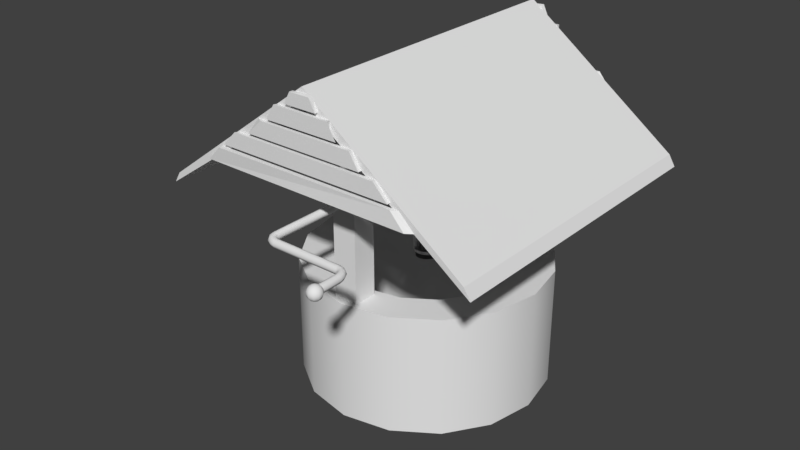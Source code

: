 # Source: Kaivo.blend  (saved by Blender 2.78.0; exported with 4.5.12 LTS)
import bpy
from mathutils import Matrix  # noqa: F401  (used for matrix-valued properties, if any)

bpy.ops.wm.read_factory_settings(use_empty=True)
scene = bpy.context.scene
scene.name = 'Scene'

# ---- collections
col_collection_1 = bpy.data.collections.new('Collection 1'); scene.collection.children.link(col_collection_1)

# ---- node groups
ng_auto_smooth = bpy.data.node_groups.new('Auto Smooth', 'GeometryNodeTree')
_s = ng_auto_smooth.interface.new_socket(name='Geometry', in_out='OUTPUT', socket_type='NodeSocketGeometry')
_s = ng_auto_smooth.interface.new_socket(name='Geometry', in_out='INPUT', socket_type='NodeSocketGeometry')
_s = ng_auto_smooth.interface.new_socket(name='Angle', in_out='INPUT', socket_type='NodeSocketFloat')
_s.subtype = 'ANGLE'
_s.min_value = 0.0
_s.max_value = 3.142
ng_auto_smooth.is_modifier = True
_N = ng_auto_smooth.nodes; _L = ng_auto_smooth.links
n0 = _N.new('NodeGroupOutput'); n0.name = 'Group Output'; n0.location = (480, -100)
n1 = _N.new('NodeGroupInput'); n1.name = 'Group Input'; n1.location = (-420, -300)
n2 = _N.new('NodeGroupInput'); n2.name = 'Group Input.001'; n2.location = (-60, -100)
n3 = _N.new('GeometryNodeSetShadeSmooth'); n3.name = 'Set Shade Smooth'; n3.location = (120, -100)
n3.domain = 'EDGE'
n4 = _N.new('GeometryNodeSetShadeSmooth'); n4.name = 'Set Shade Smooth.001'; n4.location = (300, -100)
n5 = _N.new('GeometryNodeInputMeshEdgeAngle'); n5.name = 'Edge Angle'; n5.location = (-420, -220)
n6 = _N.new('GeometryNodeInputEdgeSmooth'); n6.name = 'Is Edge Smooth'; n6.location = (-60, -160)
n7 = _N.new('GeometryNodeInputShadeSmooth'); n7.name = 'Is Face Smooth'; n7.location = (-240, -340)
n8 = _N.new('FunctionNodeBooleanMath'); n8.name = 'Boolean Math'; n8.location = (-60, -220)
n9 = _N.new('FunctionNodeCompare'); n9.name = 'Compare'; n9.location = (-240, -180)
n9.operation = 'LESS_EQUAL'
_L.new(n5.outputs[0], n9.inputs[0])
_L.new(n4.outputs[0], n0.inputs[0])
_L.new(n1.outputs[1], n9.inputs[1])
_L.new(n9.outputs[0], n8.inputs[0])
_L.new(n7.outputs[0], n8.inputs[1])
_L.new(n2.outputs[0], n3.inputs[0])
_L.new(n6.outputs[0], n3.inputs[1])
_L.new(n3.outputs[0], n4.inputs[0])
_L.new(n8.outputs[0], n3.inputs[2])
n0.is_active_output = True

# ---- world
world_world = bpy.data.worlds.new('World'); scene.world = world_world
world_world.color = (0.05088, 0.05088, 0.05088)
world_world.use_sun_shadow = False
world_world.sun_shadow_jitter_overblur = 0.0
world_world.cycles.sampling_method = 'MANUAL'

# ---- meshes
me_circle_002 = bpy.data.meshes.new('Circle.002')
me_circle_002.from_pydata([(-6.715e-05, 58.09, 207.5), (-32.9, 41.08, 232.1), (-46.53, -4.546e-05, 242.3), (-32.9, -41.08, 232.1), (5.658e-05, -58.09, 207.5), (32.9, -41.08, 183.0), (46.53, 4.441e-05, 172.8), (32.9, 41.08, 183.0), (160.1, 58.09, 282.9), (156.4, 41.08, 323.8), (154.9, -0.0008199, 340.8), (156.4, -41.08, 323.8), (160.1, -58.09, 282.9), (163.8, -41.08, 242.0), (165.4, -0.0007205, 225.0), (163.8, 41.08, 242.0), (395.6, 58.09, 151.0), (425.6, 41.08, 179.1), (438.0, 0.0009561, 190.8), (425.6, -41.08, 179.1), (395.6, -58.09, 151.0), (365.6, -41.08, 122.9), (353.2, 0.0009337, 111.3), (365.6, 41.08, 122.9), (515.1, 58.1, -103.3), (554.1, 41.08, -90.45), (570.3, 0.00515, -85.14), (554.1, -41.07, -90.45), (515.1, -58.09, -103.3), (476.1, -41.07, -116.1), (459.9, 0.005045, -121.4), (476.1, 41.08, -116.1), (596.6, 39.61, -396.9), (632.9, 16.96, -408.9), (643.4, -26.11, -412.3), (621.9, -64.37, -405.2), (580.9, -75.4, -391.8), (544.6, -52.75, -379.9), (534.1, -9.682, -376.5), (555.6, 28.58, -383.5), (535.2, -9.815, -613.9), (571.6, -32.47, -625.8), (582.1, -75.54, -629.3), (560.5, -113.8, -622.2), (519.6, -124.8, -608.8), (483.2, -102.2, -596.9), (472.8, -59.11, -593.4), (494.3, -20.85, -600.5), (426.5, -60.94, -763.7), (462.9, -83.6, -775.7), (473.4, -126.7, -779.1), (451.9, -164.9, -772.0), (410.9, -176.0, -758.6), (374.6, -153.3, -746.7), (364.1, -110.2, -743.3), (385.6, -71.98, -750.3), (160.8, -122.6, -991.8), (165.5, -152.4, -1024.0), (158.2, -196.1, -1028.0), (143.2, -228.0, -1001.0), (129.2, -229.5, -959.2), (124.6, -199.7, -926.5), (131.9, -156.0, -922.6), (146.9, -124.1, -949.6), (-294.9, -192.3, -1047.0), (-311.3, -221.3, -1076.0), (-325.4, -263.4, -1074.0), (-328.9, -294.0, -1042.0), (-319.9, -295.1, -998.6), (-303.5, -266.1, -969.1), (-289.4, -224.0, -971.0), (-285.8, -193.4, -1003.0), (-603.9, -130.4, -815.4), (-641.2, -153.4, -822.5), (-657.6, -192.1, -808.0), (-643.3, -223.9, -780.4), (-606.7, -230.1, -755.8), (-569.4, -207.1, -748.7), (-553.0, -168.3, -763.2), (-567.3, -136.6, -790.8), (-732.4, -36.62, -465.6), (-769.7, -59.62, -472.7), (-786.1, -98.36, -458.2), (-771.8, -130.1, -430.6), (-735.3, -136.3, -406.0), (-697.9, -113.3, -398.9), (-681.6, -74.61, -413.4), (-695.8, -42.83, -441.0), (-817.8, -36.62, -227.3), (-854.6, -59.62, -217.9), (-863.3, -98.36, -197.8), (-838.6, -130.1, -178.9), (-795.1, -136.3, -172.2), (-758.2, -113.3, -181.6), (-749.6, -74.61, -201.7), (-774.3, -42.83, -220.6), (-735.3, -36.62, 15.2), (-758.9, -59.62, 45.06), (-753.6, -98.36, 66.23), (-722.5, -130.1, 66.31), (-683.9, -136.3, 45.25), (-660.3, -113.3, 15.39), (-665.6, -74.61, -5.783), (-696.7, -42.83, -5.862), (-551.6, -36.62, 220.3), (-561.4, -59.62, 257.0), (-548.2, -98.36, 274.4), (-519.6, -130.1, 262.1), (-492.4, -136.4, 227.5), (-482.6, -113.4, 190.7), (-495.8, -74.61, 173.4), (-524.4, -42.83, 185.6), (-176.3, -73.46, 347.4), (-186.2, -96.46, 384.1), (-172.9, -135.2, 401.5), (-144.3, -167.0, 389.2), (-117.2, -173.2, 354.6), (-107.3, -150.2, 317.8), (-120.6, -111.4, 300.5), (-149.2, -79.67, 312.7), (158.6, -182.7, 313.1), (158.0, -203.1, 352.3), (166.8, -242.8, 366.7), (180.0, -278.6, 347.8), (189.7, -289.5, 306.7), (190.3, -269.1, 267.5), (181.5, -229.4, 253.1), (168.4, -193.6, 272.0), (395.6, -231.4, 151.0), (425.6, -248.4, 179.1), (438.0, -289.5, 190.8), (425.6, -330.5, 179.1), (395.6, -347.6, 151.0), (365.6, -330.5, 122.9), (353.2, -289.5, 111.3), (365.6, -248.4, 122.9), (515.1, -285.2, -103.3), (554.1, -302.2, -90.45), (570.3, -343.3, -85.14), (554.1, -384.4, -90.45), (515.1, -401.4, -103.3), (476.1, -384.4, -116.1), (459.9, -343.3, -121.4), (476.1, -302.2, -116.1), (596.6, -340.2, -396.9), (632.9, -362.9, -408.9), (643.4, -405.9, -412.3), (621.9, -444.2, -405.2), (580.9, -455.2, -391.8), (544.6, -432.6, -379.9), (534.1, -389.5, -376.5), (555.6, -351.3, -383.5), (535.2, -339.6, -613.9), (571.6, -362.3, -625.8), (582.1, -405.4, -629.3), (560.5, -443.6, -622.2), (519.6, -454.7, -608.8), (483.2, -432.0, -596.9), (472.8, -388.9, -593.4), (494.3, -350.7, -600.5), (426.5, -411.0, -763.7), (462.9, -433.7, -775.7), (473.4, -476.7, -779.1), (451.9, -515.0, -772.0), (410.9, -526.0, -758.6), (374.6, -503.4, -746.7), (364.1, -460.3, -743.3), (385.6, -422.1, -750.3), (160.8, -422.7, -991.8), (165.5, -452.5, -1024.0), (158.2, -496.2, -1028.0), (143.2, -528.2, -1001.0), (129.2, -529.6, -959.2), (124.6, -499.8, -926.5), (131.9, -456.1, -922.6), (146.9, -424.2, -949.6), (-294.9, -537.0, -1047.0), (-311.3, -566.0, -1076.0), (-325.4, -608.1, -1074.0), (-328.9, -638.7, -1042.0), (-319.9, -639.9, -998.6), (-303.5, -610.9, -969.1), (-289.4, -568.8, -971.0), (-285.8, -538.2, -1003.0), (-603.9, -528.5, -815.4), (-641.2, -551.5, -822.5), (-657.6, -590.3, -808.0), (-643.3, -622.0, -780.4), (-606.7, -628.2, -755.8), (-569.4, -605.2, -748.7), (-553.0, -566.5, -763.2), (-567.3, -534.7, -790.8), (-732.4, -629.1, -465.6), (-769.7, -652.1, -472.7), (-786.1, -690.8, -458.2), (-771.8, -722.6, -430.6), (-735.3, -728.8, -406.0), (-697.9, -705.8, -398.9), (-681.6, -667.0, -413.4), (-695.8, -635.3, -441.0), (-817.8, -673.1, -227.3), (-854.6, -696.1, -217.9), (-863.3, -734.9, -197.8), (-838.6, -766.7, -178.9), (-795.1, -772.9, -172.2), (-758.2, -749.9, -181.6), (-749.6, -711.1, -201.7), (-774.3, -679.4, -220.6), (-735.3, -729.4, 15.2), (-758.9, -752.4, 45.06), (-753.6, -791.2, 66.23), (-722.5, -822.9, 66.31), (-683.9, -829.1, 45.25), (-660.3, -806.1, 15.39), (-665.6, -767.4, -5.783), (-696.7, -735.6, -5.862), (-551.6, -696.7, 220.3), (-561.4, -719.7, 257.0), (-548.2, -758.4, 274.4), (-519.6, -790.2, 262.1), (-492.4, -796.4, 227.5), (-482.6, -773.4, 190.7), (-495.8, -734.6, 173.4), (-524.4, -702.9, 185.6), (-176.3, -741.8, 347.4), (-186.2, -764.8, 384.1), (-172.9, -803.6, 401.5), (-144.3, -835.3, 389.2), (-117.2, -841.6, 354.6), (-107.3, -818.6, 317.8), (-120.6, -779.8, 300.5), (-149.2, -748.0, 312.7), (158.6, -731.9, 302.2), (158.0, -752.2, 341.4), (166.8, -791.9, 355.8), (180.0, -850.6, 336.9), (189.7, -861.5, 295.8), (190.3, -841.1, 256.6), (181.5, -778.6, 242.2), (168.4, -742.8, 261.1), (395.6, -804.8, 151.0), (425.6, -821.8, 179.1), (438.0, -862.9, 190.8), (425.6, -904.0, 179.1), (395.6, -921.0, 151.0), (365.6, -904.0, 122.9), (353.2, -862.9, 111.3), (365.6, -821.8, 122.9), (515.1, -804.8, -103.3), (554.1, -821.8, -90.45), (570.3, -862.9, -85.14), (554.1, -903.9, -90.45), (515.1, -921.0, -103.3), (476.1, -903.9, -116.1), (459.9, -862.9, -121.4), (476.1, -821.8, -116.1), (596.6, -823.3, -396.9), (632.9, -845.9, -408.9), (643.4, -889.0, -412.3), (621.9, -927.2, -405.2), (580.9, -938.3, -391.8), (544.6, -915.6, -379.9), (534.1, -872.6, -376.5), (555.6, -834.3, -383.5), (535.2, -872.7, -613.9), (571.6, -895.3, -625.8), (582.1, -938.4, -629.3), (560.5, -976.7, -622.2), (519.6, -987.7, -608.8), (483.2, -965.1, -596.9), (472.8, -922.0, -593.4), (494.3, -883.7, -600.5), (426.5, -923.8, -763.7), (462.9, -946.5, -775.7), (473.4, -989.5, -779.1), (451.9, -1028.0, -772.0), (410.9, -1039.0, -758.6), (374.6, -1016.0, -746.7), (364.1, -973.1, -743.3), (385.6, -934.9, -750.3), (160.8, -985.5, -991.8), (165.5, -1015.0, -1024.0), (158.2, -1059.0, -1028.0), (143.2, -1091.0, -1001.0), (129.2, -1092.0, -959.2), (124.6, -1063.0, -926.5), (131.9, -1019.0, -922.6), (146.9, -987.0, -949.6), (-294.9, -1055.0, -1047.0), (-311.3, -1084.0, -1076.0), (-325.4, -1126.0, -1074.0), (-328.9, -1157.0, -1042.0), (-319.9, -1158.0, -998.6), (-303.5, -1129.0, -969.1), (-289.4, -1087.0, -971.0), (-285.8, -1056.0, -1003.0), (-603.9, -993.2, -815.4), (-641.2, -1016.0, -822.5), (-657.6, -1055.0, -808.0), (-643.3, -1087.0, -780.4), (-606.7, -1093.0, -755.8), (-569.4, -1070.0, -748.7), (-553.0, -1031.0, -763.2), (-567.3, -999.4, -790.8), (-732.4, -899.5, -465.6), (-769.7, -922.5, -472.7), (-786.1, -961.2, -458.2), (-771.8, -993.0, -430.6), (-735.3, -999.2, -406.0), (-697.9, -976.2, -398.9), (-681.6, -937.5, -413.4), (-695.8, -905.7, -441.0), (-817.8, -899.5, -227.3), (-854.6, -922.5, -217.9), (-863.3, -961.2, -197.8), (-838.6, -993.0, -178.9), (-795.1, -999.2, -172.2), (-758.2, -976.2, -181.6), (-749.6, -937.5, -201.7), (-774.3, -905.7, -220.6), (-735.3, -899.5, 15.2), (-758.9, -922.5, 45.06), (-753.6, -961.2, 66.23), (-722.5, -993.0, 66.31), (-683.9, -999.2, 45.25), (-660.3, -976.2, 15.39), (-665.6, -937.5, -5.783), (-696.7, -905.7, -5.862), (-551.6, -899.5, 220.3), (-561.4, -922.5, 257.0), (-548.2, -961.2, 274.4), (-519.6, -993.0, 262.1), (-492.4, -999.2, 227.5), (-482.6, -976.2, 190.7), (-495.8, -937.5, 173.4), (-524.4, -905.7, 185.6), (-176.3, -936.3, 347.4), (-186.2, -959.3, 384.1), (-172.9, -998.1, 401.5), (-144.3, -1030.0, 389.2), (-117.2, -1036.0, 354.6), (-107.3, -1013.0, 317.8), (-120.6, -974.3, 300.5), (-149.2, -942.5, 312.7), (158.6, -1046.0, 313.1), (158.0, -1066.0, 352.3), (166.8, -1106.0, 366.7), (180.0, -1141.0, 347.8), (189.7, -1152.0, 306.7), (190.3, -1132.0, 267.5), (181.5, -1092.0, 253.1), (168.4, -1057.0, 272.0), (395.6, -1094.0, 151.0), (425.6, -1111.0, 179.1), (438.0, -1152.0, 190.8), (425.6, -1193.0, 179.1), (395.6, -1210.0, 151.0), (365.6, -1193.0, 122.9), (353.2, -1152.0, 111.3), (365.6, -1111.0, 122.9), (515.1, -1148.0, -103.3), (554.1, -1165.0, -90.45), (570.3, -1206.0, -85.14), (554.1, -1247.0, -90.45), (515.1, -1264.0, -103.3), (476.1, -1247.0, -116.1), (459.9, -1206.0, -121.4), (476.1, -1165.0, -116.1), (596.6, -1203.0, -396.9), (632.9, -1226.0, -408.9), (643.4, -1269.0, -412.3), (621.9, -1307.0, -405.2), (580.9, -1318.0, -391.8), (544.6, -1295.0, -379.9), (534.1, -1252.0, -376.5), (555.6, -1214.0, -383.5), (535.2, -1203.0, -613.9), (571.6, -1225.0, -625.8), (582.1, -1268.0, -629.3), (560.5, -1306.0, -622.2), (519.6, -1318.0, -608.8), (483.2, -1295.0, -596.9), (472.8, -1252.0, -593.4), (494.3, -1214.0, -600.5), (426.5, -1274.0, -763.7), (462.9, -1297.0, -775.7), (473.4, -1340.0, -779.1), (451.9, -1378.0, -772.0), (410.9, -1389.0, -758.6), (374.6, -1366.0, -746.7), (364.1, -1323.0, -743.3), (385.6, -1285.0, -750.3), (160.8, -1286.0, -991.8), (165.5, -1315.0, -1024.0), (158.2, -1359.0, -1028.0), (143.2, -1391.0, -1001.0), (129.2, -1393.0, -959.2), (124.6, -1363.0, -926.5), (131.9, -1319.0, -922.6), (146.9, -1287.0, -949.6), (-294.9, -1400.0, -1047.0), (-311.3, -1429.0, -1076.0), (-325.4, -1471.0, -1074.0), (-328.9, -1502.0, -1042.0), (-319.9, -1503.0, -998.6), (-303.5, -1474.0, -969.1), (-289.4, -1432.0, -971.0), (-285.8, -1401.0, -1003.0), (-603.9, -1391.0, -815.4), (-641.2, -1414.0, -822.5), (-657.6, -1453.0, -808.0), (-643.3, -1485.0, -780.4), (-606.7, -1491.0, -755.8), (-569.4, -1468.0, -748.7), (-553.0, -1429.0, -763.2), (-567.3, -1398.0, -790.8), (-732.4, -1492.0, -465.6), (-769.7, -1515.0, -472.7), (-786.1, -1554.0, -458.2), (-771.8, -1585.0, -430.6), (-735.3, -1592.0, -406.0), (-697.9, -1569.0, -398.9), (-681.6, -1530.0, -413.4), (-695.8, -1498.0, -441.0), (-817.8, -1536.0, -227.3), (-854.6, -1559.0, -217.9), (-863.3, -1598.0, -197.8), (-838.6, -1630.0, -178.9), (-795.1, -1636.0, -172.2), (-758.2, -1613.0, -181.6), (-749.6, -1574.0, -201.7), (-774.3, -1542.0, -220.6), (-735.3, -1592.0, 15.2), (-758.9, -1615.0, 45.06), (-753.6, -1654.0, 66.23), (-722.5, -1686.0, 66.31), (-683.9, -1692.0, 45.25), (-660.3, -1669.0, 15.39), (-665.6, -1630.0, -5.783), (-696.7, -1599.0, -5.862), (-551.6, -1560.0, 220.3), (-561.4, -1583.0, 257.0), (-548.2, -1621.0, 274.4), (-519.6, -1653.0, 262.1), (-492.4, -1659.0, 227.5), (-482.6, -1636.0, 190.7), (-495.8, -1598.0, 173.4), (-524.4, -1566.0, 185.6), (-176.3, -1605.0, 347.4), (-186.2, -1628.0, 384.1), (-172.9, -1666.0, 401.5), (-144.3, -1698.0, 389.2), (-117.2, -1704.0, 354.6), (-107.3, -1681.0, 317.8), (-120.6, -1643.0, 300.5), (-149.2, -1611.0, 312.7), (157.1, -1556.0, 321.5), (159.6, -1580.0, 359.1), (178.8, -1618.0, 370.9), (203.5, -1649.0, 350.0), (219.3, -1653.0, 308.7), (216.8, -1630.0, 271.2), (197.6, -1591.0, 259.4), (172.9, -1561.0, 280.2), (352.6, -1549.0, 224.1), (369.5, -1573.0, 257.1), (379.8, -1616.0, 262.2), (377.4, -1652.0, 236.5), (363.8, -1661.0, 195.0), (346.9, -1636.0, 162.0), (336.6, -1593.0, 156.8), (339.0, -1557.0, 182.6), (476.8, -1592.0, 101.3), (498.6, -1621.0, 127.8), (501.8, -1665.0, 130.7), (484.6, -1699.0, 108.2), (457.1, -1703.0, 73.58), (435.4, -1675.0, 47.03), (432.1, -1631.0, 44.14), (449.3, -1597.0, 66.61), (561.2, -1621.0, -34.65), (584.6, -1654.0, -16.78), (579.3, -1698.0, -13.48), (548.2, -1727.0, -26.69), (509.7, -1724.0, -48.66), (486.2, -1691.0, -66.52), (491.6, -1647.0, -69.82), (522.6, -1618.0, -56.62), (694.8, -1641.0, -2267.0), (718.8, -1667.0, -2265.0), (717.2, -1703.0, -2263.0), (691.0, -1727.0, -2262.0), (655.5, -1725.0, -2263.0), (631.5, -1699.0, -2265.0), (633.1, -1663.0, -2267.0), (659.3, -1639.0, -2268.0), (544.0, -1678.0, -352.8), (538.6, -1722.0, -349.5), (562.1, -1755.0, -331.7), (600.6, -1758.0, -309.7), (631.6, -1729.0, -296.5), (637.0, -1685.0, -299.8), (575.0, -1649.0, -339.6), (613.6, -1652.0, -317.6), (694.3, -1660.0, -2298.0), (718.4, -1677.0, -2286.0), (704.9, -1715.0, -2269.0), (689.7, -1728.0, -2264.0), (669.0, -1728.0, -2265.0), (631.4, -1707.0, -2275.0), (632.7, -1675.0, -2290.0), (658.8, -1659.0, -2299.0), (684.1, -1707.0, -2331.0), (696.1, -1719.0, -2325.0), (695.4, -1735.0, -2318.0), (682.5, -1746.0, -2313.0), (664.8, -1746.0, -2314.0), (652.8, -1734.0, -2320.0), (653.4, -1718.0, -2327.0), (666.4, -1707.0, -2332.0), (684.2, -1706.0, -2336.0), (696.1, -1719.0, -2335.0), (695.3, -1736.0, -2335.0), (682.3, -1748.0, -2335.0), (664.6, -1748.0, -2335.0), (652.7, -1735.0, -2336.0), (653.5, -1717.0, -2336.0), (666.5, -1705.0, -2336.0), (684.3, -1692.0, -2340.0), (696.1, -1704.0, -2344.0), (695.1, -1721.0, -2351.0), (682.0, -1731.0, -2356.0), (664.3, -1730.0, -2356.0), (652.5, -1718.0, -2351.0), (653.4, -1702.0, -2344.0), (666.6, -1691.0, -2339.0), (680.3, -1664.0, -2345.0), (687.6, -1667.0, -2353.0), (686.8, -1671.0, -2363.0), (678.4, -1674.0, -2370.0), (667.4, -1673.0, -2370.0), (660.1, -1670.0, -2362.0), (660.9, -1666.0, -2351.0), (669.3, -1663.0, -2345.0), (683.0, -1652.0, -2315.0), (694.6, -1643.0, -2326.0), (693.3, -1631.0, -2338.0), (679.9, -1623.0, -2346.0), (662.3, -1623.0, -2345.0), (650.7, -1632.0, -2335.0), (652.0, -1644.0, -2322.0), (665.4, -1652.0, -2314.0), (683.0, -1656.0, -2306.0), (694.5, -1642.0, -2306.0), (693.1, -1625.0, -2305.0), (679.6, -1613.0, -2303.0), (662.0, -1615.0, -2302.0), (650.5, -1628.0, -2303.0), (651.9, -1646.0, -2304.0), (665.4, -1657.0, -2306.0), (677.6, -1673.0, -2285.0), (682.4, -1670.0, -2280.0), (681.4, -1668.0, -2272.0), (675.3, -1667.0, -2267.0), (667.5, -1668.0, -2268.0), (662.8, -1671.0, -2274.0), (663.7, -1673.0, -2281.0), (669.9, -1674.0, -2286.0)], [], [(1, 9, 8, 0), (0, 8, 15, 7), (6, 14, 13, 5), (4, 12, 11, 3), (2, 10, 9, 1), (7, 15, 14, 6), (5, 13, 12, 4), (3, 11, 10, 2), (12, 20, 19, 11), (10, 18, 17, 9), (15, 23, 22, 14), (13, 21, 20, 12), (11, 19, 18, 10), (9, 17, 16, 8), (8, 16, 23, 15), (14, 22, 21, 13), (16, 24, 31, 23), (22, 30, 29, 21), (20, 28, 27, 19), (18, 26, 25, 17), (23, 31, 30, 22), (21, 29, 28, 20), (19, 27, 26, 18), (17, 25, 24, 16), (29, 37, 36, 28), (27, 35, 34, 26), (25, 33, 32, 24), (24, 32, 39, 31), (30, 38, 37, 29), (28, 36, 35, 27), (26, 34, 33, 25), (31, 39, 38, 30), (39, 47, 46, 38), (37, 45, 44, 36), (35, 43, 42, 34), (33, 41, 40, 32), (32, 40, 47, 39), (38, 46, 45, 37), (36, 44, 43, 35), (34, 42, 41, 33), (46, 54, 53, 45), (44, 52, 51, 43), (42, 50, 49, 41), (47, 55, 54, 46), (45, 53, 52, 44), (43, 51, 50, 42), (41, 49, 48, 40), (40, 48, 55, 47), (49, 57, 56, 48), (48, 56, 63, 55), (54, 62, 61, 53), (52, 60, 59, 51), (50, 58, 57, 49), (55, 63, 62, 54), (53, 61, 60, 52), (51, 59, 58, 50), (62, 63, 71, 70), (60, 61, 69, 68), (58, 59, 67, 66), (56, 57, 65, 64), (63, 56, 64, 71), (61, 62, 70, 69), (59, 60, 68, 67), (57, 58, 66, 65), (65, 66, 74, 73), (70, 71, 79, 78), (68, 69, 77, 76), (66, 67, 75, 74), (64, 65, 73, 72), (71, 64, 72, 79), (69, 70, 78, 77), (67, 68, 76, 75), (79, 72, 80, 87), (77, 78, 86, 85), (75, 76, 84, 83), (73, 74, 82, 81), (78, 79, 87, 86), (76, 77, 85, 84), (74, 75, 83, 82), (72, 73, 81, 80), (82, 83, 91, 90), (80, 81, 89, 88), (87, 80, 88, 95), (85, 86, 94, 93), (83, 84, 92, 91), (81, 82, 90, 89), (86, 87, 95, 94), (84, 85, 93, 92), (94, 95, 103, 102), (92, 93, 101, 100), (90, 91, 99, 98), (88, 89, 97, 96), (95, 88, 96, 103), (93, 94, 102, 101), (91, 92, 100, 99), (89, 90, 98, 97), (99, 100, 108, 107), (97, 98, 106, 105), (102, 103, 111, 110), (100, 101, 109, 108), (98, 99, 107, 106), (96, 97, 105, 104), (103, 96, 104, 111), (101, 102, 110, 109), (111, 104, 112, 119), (109, 110, 118, 117), (107, 108, 116, 115), (105, 106, 114, 113), (110, 111, 119, 118), (108, 109, 117, 116), (106, 107, 115, 114), (104, 105, 113, 112), (116, 117, 125, 124), (114, 115, 123, 122), (112, 113, 121, 120), (119, 112, 120, 127), (117, 118, 126, 125), (115, 116, 124, 123), (113, 114, 122, 121), (118, 119, 127, 126), (124, 132, 131, 123), (122, 130, 129, 121), (127, 135, 134, 126), (125, 133, 132, 124), (123, 131, 130, 122), (121, 129, 128, 120), (120, 128, 135, 127), (126, 134, 133, 125), (128, 136, 143, 135), (134, 142, 141, 133), (132, 140, 139, 131), (130, 138, 137, 129), (135, 143, 142, 134), (133, 141, 140, 132), (131, 139, 138, 130), (129, 137, 136, 128), (141, 149, 148, 140), (139, 147, 146, 138), (137, 145, 144, 136), (136, 144, 151, 143), (142, 150, 149, 141), (140, 148, 147, 139), (138, 146, 145, 137), (143, 151, 150, 142), (151, 159, 158, 150), (149, 157, 156, 148), (147, 155, 154, 146), (145, 153, 152, 144), (144, 152, 159, 151), (150, 158, 157, 149), (148, 156, 155, 147), (146, 154, 153, 145), (158, 166, 165, 157), (156, 164, 163, 155), (154, 162, 161, 153), (159, 167, 166, 158), (157, 165, 164, 156), (155, 163, 162, 154), (153, 161, 160, 152), (152, 160, 167, 159), (161, 169, 168, 160), (160, 168, 175, 167), (166, 174, 173, 165), (164, 172, 171, 163), (162, 170, 169, 161), (167, 175, 174, 166), (165, 173, 172, 164), (163, 171, 170, 162), (174, 175, 183, 182), (172, 173, 181, 180), (170, 171, 179, 178), (168, 169, 177, 176), (175, 168, 176, 183), (173, 174, 182, 181), (171, 172, 180, 179), (169, 170, 178, 177), (177, 178, 186, 185), (182, 183, 191, 190), (180, 181, 189, 188), (178, 179, 187, 186), (176, 177, 185, 184), (183, 176, 184, 191), (181, 182, 190, 189), (179, 180, 188, 187), (191, 184, 192, 199), (189, 190, 198, 197), (187, 188, 196, 195), (185, 186, 194, 193), (190, 191, 199, 198), (188, 189, 197, 196), (186, 187, 195, 194), (184, 185, 193, 192), (194, 195, 203, 202), (192, 193, 201, 200), (199, 192, 200, 207), (197, 198, 206, 205), (195, 196, 204, 203), (193, 194, 202, 201), (198, 199, 207, 206), (196, 197, 205, 204), (206, 207, 215, 214), (204, 205, 213, 212), (202, 203, 211, 210), (200, 201, 209, 208), (207, 200, 208, 215), (205, 206, 214, 213), (203, 204, 212, 211), (201, 202, 210, 209), (211, 212, 220, 219), (209, 210, 218, 217), (214, 215, 223, 222), (212, 213, 221, 220), (210, 211, 219, 218), (208, 209, 217, 216), (215, 208, 216, 223), (213, 214, 222, 221), (223, 216, 224, 231), (221, 222, 230, 229), (219, 220, 228, 227), (217, 218, 226, 225), (222, 223, 231, 230), (220, 221, 229, 228), (218, 219, 227, 226), (216, 217, 225, 224), (228, 229, 237, 236), (226, 227, 235, 234), (224, 225, 233, 232), (231, 224, 232, 239), (229, 230, 238, 237), (227, 228, 236, 235), (225, 226, 234, 233), (230, 231, 239, 238), (236, 244, 243, 235), (234, 242, 241, 233), (239, 247, 246, 238), (237, 245, 244, 236), (235, 243, 242, 234), (233, 241, 240, 232), (232, 240, 247, 239), (238, 246, 245, 237), (240, 248, 255, 247), (246, 254, 253, 245), (244, 252, 251, 243), (242, 250, 249, 241), (247, 255, 254, 246), (245, 253, 252, 244), (243, 251, 250, 242), (241, 249, 248, 240), (253, 261, 260, 252), (251, 259, 258, 250), (249, 257, 256, 248), (248, 256, 263, 255), (254, 262, 261, 253), (252, 260, 259, 251), (250, 258, 257, 249), (255, 263, 262, 254), (263, 271, 270, 262), (261, 269, 268, 260), (259, 267, 266, 258), (257, 265, 264, 256), (256, 264, 271, 263), (262, 270, 269, 261), (260, 268, 267, 259), (258, 266, 265, 257), (270, 278, 277, 269), (268, 276, 275, 267), (266, 274, 273, 265), (271, 279, 278, 270), (269, 277, 276, 268), (267, 275, 274, 266), (265, 273, 272, 264), (264, 272, 279, 271), (273, 281, 280, 272), (272, 280, 287, 279), (278, 286, 285, 277), (276, 284, 283, 275), (274, 282, 281, 273), (279, 287, 286, 278), (277, 285, 284, 276), (275, 283, 282, 274), (286, 287, 295, 294), (284, 285, 293, 292), (282, 283, 291, 290), (280, 281, 289, 288), (287, 280, 288, 295), (285, 286, 294, 293), (283, 284, 292, 291), (281, 282, 290, 289), (289, 290, 298, 297), (294, 295, 303, 302), (292, 293, 301, 300), (290, 291, 299, 298), (288, 289, 297, 296), (295, 288, 296, 303), (293, 294, 302, 301), (291, 292, 300, 299), (303, 296, 304, 311), (301, 302, 310, 309), (299, 300, 308, 307), (297, 298, 306, 305), (302, 303, 311, 310), (300, 301, 309, 308), (298, 299, 307, 306), (296, 297, 305, 304), (306, 307, 315, 314), (304, 305, 313, 312), (311, 304, 312, 319), (309, 310, 318, 317), (307, 308, 316, 315), (305, 306, 314, 313), (310, 311, 319, 318), (308, 309, 317, 316), (318, 319, 327, 326), (316, 317, 325, 324), (314, 315, 323, 322), (312, 313, 321, 320), (319, 312, 320, 327), (317, 318, 326, 325), (315, 316, 324, 323), (313, 314, 322, 321), (323, 324, 332, 331), (321, 322, 330, 329), (326, 327, 335, 334), (324, 325, 333, 332), (322, 323, 331, 330), (320, 321, 329, 328), (327, 320, 328, 335), (325, 326, 334, 333), (335, 328, 336, 343), (333, 334, 342, 341), (331, 332, 340, 339), (329, 330, 338, 337), (334, 335, 343, 342), (332, 333, 341, 340), (330, 331, 339, 338), (328, 329, 337, 336), (340, 341, 349, 348), (338, 339, 347, 346), (336, 337, 345, 344), (343, 336, 344, 351), (341, 342, 350, 349), (339, 340, 348, 347), (337, 338, 346, 345), (342, 343, 351, 350), (348, 356, 355, 347), (346, 354, 353, 345), (351, 359, 358, 350), (349, 357, 356, 348), (347, 355, 354, 346), (345, 353, 352, 344), (344, 352, 359, 351), (350, 358, 357, 349), (352, 360, 367, 359), (358, 366, 365, 357), (356, 364, 363, 355), (354, 362, 361, 353), (359, 367, 366, 358), (357, 365, 364, 356), (355, 363, 362, 354), (353, 361, 360, 352), (365, 373, 372, 364), (363, 371, 370, 362), (361, 369, 368, 360), (360, 368, 375, 367), (366, 374, 373, 365), (364, 372, 371, 363), (362, 370, 369, 361), (367, 375, 374, 366), (375, 383, 382, 374), (373, 381, 380, 372), (371, 379, 378, 370), (369, 377, 376, 368), (368, 376, 383, 375), (374, 382, 381, 373), (372, 380, 379, 371), (370, 378, 377, 369), (382, 390, 389, 381), (380, 388, 387, 379), (378, 386, 385, 377), (383, 391, 390, 382), (381, 389, 388, 380), (379, 387, 386, 378), (377, 385, 384, 376), (376, 384, 391, 383), (385, 393, 392, 384), (384, 392, 399, 391), (390, 398, 397, 389), (388, 396, 395, 387), (386, 394, 393, 385), (391, 399, 398, 390), (389, 397, 396, 388), (387, 395, 394, 386), (398, 399, 407, 406), (396, 397, 405, 404), (394, 395, 403, 402), (392, 393, 401, 400), (399, 392, 400, 407), (397, 398, 406, 405), (395, 396, 404, 403), (393, 394, 402, 401), (401, 402, 410, 409), (406, 407, 415, 414), (404, 405, 413, 412), (402, 403, 411, 410), (400, 401, 409, 408), (407, 400, 408, 415), (405, 406, 414, 413), (403, 404, 412, 411), (415, 408, 416, 423), (413, 414, 422, 421), (411, 412, 420, 419), (409, 410, 418, 417), (414, 415, 423, 422), (412, 413, 421, 420), (410, 411, 419, 418), (408, 409, 417, 416), (418, 419, 427, 426), (416, 417, 425, 424), (423, 416, 424, 431), (421, 422, 430, 429), (419, 420, 428, 427), (417, 418, 426, 425), (422, 423, 431, 430), (420, 421, 429, 428), (430, 431, 439, 438), (428, 429, 437, 436), (426, 427, 435, 434), (424, 425, 433, 432), (431, 424, 432, 439), (429, 430, 438, 437), (427, 428, 436, 435), (425, 426, 434, 433), (435, 436, 444, 443), (433, 434, 442, 441), (438, 439, 447, 446), (436, 437, 445, 444), (434, 435, 443, 442), (432, 433, 441, 440), (439, 432, 440, 447), (437, 438, 446, 445), (447, 440, 448, 455), (445, 446, 454, 453), (443, 444, 452, 451), (441, 442, 450, 449), (446, 447, 455, 454), (444, 445, 453, 452), (442, 443, 451, 450), (440, 441, 449, 448), (452, 453, 461, 460), (450, 451, 459, 458), (448, 449, 457, 456), (455, 448, 456, 463), (453, 454, 462, 461), (451, 452, 460, 459), (449, 450, 458, 457), (454, 455, 463, 462), (459, 460, 468, 467), (457, 458, 466, 465), (462, 463, 471, 470), (460, 461, 469, 468), (458, 459, 467, 466), (456, 457, 465, 464), (463, 456, 464, 471), (461, 462, 470, 469), (468, 469, 477, 476), (466, 467, 475, 474), (464, 465, 473, 472), (471, 464, 472, 479), (469, 470, 478, 477), (467, 468, 476, 475), (465, 466, 474, 473), (470, 471, 479, 478), (478, 479, 487, 486), (476, 477, 485, 484), (474, 475, 483, 482), (472, 473, 481, 480), (479, 472, 480, 487), (477, 478, 486, 485), (475, 476, 484, 483), (473, 474, 482, 481), (497, 496, 494, 493), (499, 498, 492, 491), (501, 500, 490, 489), (496, 502, 495, 494), (498, 497, 493, 492), (500, 499, 491, 490), (503, 501, 489, 488), (502, 503, 488, 495), (487, 480, 503, 502), (480, 481, 501, 503), (482, 483, 499, 500), (484, 485, 497, 498), (486, 487, 502, 496), (481, 482, 500, 501), (483, 484, 498, 499), (485, 486, 496, 497), (488, 489, 505, 504), (495, 488, 504, 511), (493, 494, 510, 509), (491, 492, 508, 507), (489, 490, 506, 505), (494, 495, 511, 510), (492, 493, 509, 508), (490, 491, 507, 506), (505, 506, 514, 513), (510, 511, 519, 518), (508, 509, 517, 516), (506, 507, 515, 514), (504, 505, 513, 512), (511, 504, 512, 519), (509, 510, 518, 517), (507, 508, 516, 515), (519, 512, 520, 527), (517, 518, 526, 525), (515, 516, 524, 523), (513, 514, 522, 521), (518, 519, 527, 526), (516, 517, 525, 524), (514, 515, 523, 522), (512, 513, 521, 520), (522, 523, 531, 530), (520, 521, 529, 528), (527, 520, 528, 535), (525, 526, 534, 533), (523, 524, 532, 531), (521, 522, 530, 529), (526, 527, 535, 534), (524, 525, 533, 532), (534, 535, 543, 542), (532, 533, 541, 540), (530, 531, 539, 538), (528, 529, 537, 536), (535, 528, 536, 543), (533, 534, 542, 541), (531, 532, 540, 539), (529, 530, 538, 537), (539, 540, 548, 547), (537, 538, 546, 545), (542, 543, 551, 550), (540, 541, 549, 548), (538, 539, 547, 546), (536, 537, 545, 544), (543, 536, 544, 551), (541, 542, 550, 549), (551, 544, 552, 559), (549, 550, 558, 557), (547, 548, 556, 555), (545, 546, 554, 553), (550, 551, 559, 558), (548, 549, 557, 556), (546, 547, 555, 554), (544, 545, 553, 552), (556, 557, 565, 564), (554, 555, 563, 562), (552, 553, 561, 560), (559, 552, 560, 567), (557, 558, 566, 565), (555, 556, 564, 563), (553, 554, 562, 561), (558, 559, 567, 566)])
me_circle_002.polygons.foreach_set('use_smooth', [True] * 560)
me_circle_002.use_remesh_preserve_volume = False
me_circle_002.use_remesh_preserve_attributes = False
me_circle_002.use_mirror_vertex_groups = False
me_circle_002.update()
me_sphere = bpy.data.meshes.new('Sphere')
me_sphere.from_pydata([(0.0, 30.9, 95.11), (0.0, 100.0, -4.371e-06), (18.16, 25.0, 95.11), (34.55, 47.55, 80.9), (47.55, 65.45, 58.78), (55.9, 76.94, 30.9), (58.78, 80.9, -4.371e-06), (55.9, 76.94, -30.9), (47.55, 65.45, -58.78), (34.55, 47.55, -80.9), (18.16, 25.0, -95.11), (29.39, 9.549, 95.11), (55.9, 18.16, 80.9), (76.94, 25.0, 58.78), (90.45, 29.39, 30.9), (95.11, 30.9, -4.371e-06), (90.45, 29.39, -30.9), (76.94, 25.0, -58.78), (55.9, 18.16, -80.9), (29.39, 9.549, -95.11), (29.39, -9.549, 95.11), (55.9, -18.16, 80.9), (76.94, -25.0, 58.78), (90.45, -29.39, 30.9), (95.11, -30.9, -4.371e-06), (90.45, -29.39, -30.9), (76.94, -25.0, -58.78), (55.9, -18.16, -80.9), (29.39, -9.549, -95.11), (18.16, -25.0, 95.11), (34.55, -47.55, 80.9), (47.55, -65.45, 58.78), (55.9, -76.94, 30.9), (58.78, -80.9, -4.371e-06), (55.9, -76.94, -30.9), (47.55, -65.45, -58.78), (34.55, -47.55, -80.9), (18.16, -25.0, -95.11), (1.033e-06, -30.9, 95.11), (7.899e-08, -58.78, 80.9), (7.899e-08, -80.9, 58.78), (7.708e-06, -95.11, 30.9), (7.899e-08, -100.0, -4.371e-06), (7.708e-06, -95.11, -30.9), (7.899e-08, -80.9, -58.78), (3.894e-06, -58.78, -80.9), (1.033e-06, -30.9, -95.11), (0.0, -3.258e-05, -100.0), (-18.16, -25.0, 95.11), (-34.55, -47.55, 80.9), (-47.55, -65.45, 58.78), (-55.9, -76.94, 30.9), (-58.78, -80.9, -4.371e-06), (-55.9, -76.94, -30.9), (-47.55, -65.45, -58.78), (-34.55, -47.55, -80.9), (-18.16, -25.0, -95.11), (-3.099e-05, -4.265e-05, 100.0), (-29.39, -9.549, 95.11), (-55.9, -18.16, 80.9), (-76.94, -25.0, 58.78), (-90.45, -29.39, 30.9), (-95.11, -30.9, -4.371e-06), (-90.45, -29.39, -30.9), (-76.94, -25.0, -58.78), (-55.9, -18.16, -80.9), (-29.39, -9.549, -95.11), (-29.39, 9.549, 95.11), (-55.9, 18.16, 80.9), (-76.94, 25.0, 58.78), (-90.45, 29.39, 30.9), (-95.11, 30.9, -4.371e-06), (-90.45, 29.39, -30.9), (-76.94, 25.0, -58.78), (-55.9, 18.16, -80.9), (-29.39, 9.549, -95.11), (-18.16, 25.0, 95.11), (-34.55, 47.55, 80.9), (-47.55, 65.45, 58.78), (-55.9, 76.94, 30.9), (-58.78, 80.9, -4.371e-06), (-55.9, 76.94, -30.9), (-47.55, 65.45, -58.78), (-34.55, 47.55, -80.9), (-18.16, 25.0, -95.11), (-3.736e-06, 58.78, 80.9), (-7.55e-06, 80.9, 58.78), (-1.518e-05, 95.11, 30.9), (-1.518e-05, 95.11, -30.9), (-7.55e-06, 80.9, -58.78), (-3.736e-06, 58.78, -80.9), (-2.782e-06, 30.9, -95.11)], [], [(47, 91, 10), (89, 88, 7, 8), (87, 86, 4, 5), (0, 57, 2), (90, 89, 8, 9), (1, 87, 5, 6), (85, 0, 2, 3), (91, 90, 9, 10), (88, 1, 6, 7), (86, 85, 3, 4), (8, 7, 16, 17), (5, 4, 13, 14), (2, 57, 11), (9, 8, 17, 18), (6, 5, 14, 15), (3, 2, 11, 12), (10, 9, 18, 19), (7, 6, 15, 16), (4, 3, 12, 13), (47, 10, 19), (13, 12, 21, 22), (47, 19, 28), (17, 16, 25, 26), (14, 13, 22, 23), (11, 57, 20), (18, 17, 26, 27), (15, 14, 23, 24), (12, 11, 20, 21), (19, 18, 27, 28), (16, 15, 24, 25), (28, 27, 36, 37), (25, 24, 33, 34), (22, 21, 30, 31), (47, 28, 37), (26, 25, 34, 35), (23, 22, 31, 32), (20, 57, 29), (27, 26, 35, 36), (24, 23, 32, 33), (21, 20, 29, 30), (33, 32, 41, 42), (30, 29, 38, 39), (37, 36, 45, 46), (34, 33, 42, 43), (31, 30, 39, 40), (47, 37, 46), (35, 34, 43, 44), (32, 31, 40, 41), (29, 57, 38), (36, 35, 44, 45), (38, 57, 48), (45, 44, 54, 55), (42, 41, 51, 52), (39, 38, 48, 49), (46, 45, 55, 56), (43, 42, 52, 53), (40, 39, 49, 50), (47, 46, 56), (44, 43, 53, 54), (41, 40, 50, 51), (51, 50, 60, 61), (48, 57, 58), (55, 54, 64, 65), (52, 51, 61, 62), (49, 48, 58, 59), (56, 55, 65, 66), (53, 52, 62, 63), (50, 49, 59, 60), (47, 56, 66), (54, 53, 63, 64), (47, 66, 75), (64, 63, 72, 73), (61, 60, 69, 70), (58, 57, 67), (65, 64, 73, 74), (62, 61, 70, 71), (59, 58, 67, 68), (66, 65, 74, 75), (63, 62, 71, 72), (60, 59, 68, 69), (72, 71, 80, 81), (69, 68, 77, 78), (47, 75, 84), (73, 72, 81, 82), (70, 69, 78, 79), (67, 57, 76), (74, 73, 82, 83), (71, 70, 79, 80), (68, 67, 76, 77), (75, 74, 83, 84), (77, 76, 0, 85), (84, 83, 90, 91), (81, 80, 1, 88), (78, 77, 85, 86), (47, 84, 91), (82, 81, 88, 89), (79, 78, 86, 87), (76, 57, 0), (83, 82, 89, 90), (80, 79, 87, 1)])
me_sphere.polygons.foreach_set('use_smooth', [True] * 100)
me_sphere.use_remesh_preserve_volume = False
me_sphere.use_remesh_preserve_attributes = False
me_sphere.use_mirror_vertex_groups = False
me_sphere.update()
me_circle_014 = bpy.data.meshes.new('Circle.014')
me_circle_014.from_pydata([(-12.21, 40.44, 908.7), (-38.49, 29.55, 908.7), (-49.38, 3.27, 908.7), (-38.49, -23.01, 908.7), (-12.21, -33.9, 908.7), (14.07, -23.01, 908.7), (24.96, 3.27, 908.7), (14.07, 29.55, 908.7), (0.0, 100.0, 0.0), (70.71, 70.71, -1844.0), (-70.71, 70.71, 0.0), (100.0, 1.595e-05, -1844.0), (-100.0, 7.55e-06, 0.0), (70.71, -70.71, -1844.0), (-70.71, -70.71, 0.0), (3.258e-05, -100.0, -1844.0), (3.258e-05, -100.0, 0.0), (-70.71, -70.71, -1844.0), (70.71, -70.71, 0.0), (-100.0, -7.306e-05, -1844.0), (100.0, 9.656e-05, 0.0), (-70.71, 70.71, -1844.0), (70.71, 70.71, 0.0), (-2.939e-19, 100.0, -1844.0), (-12.21, 40.44, 127.1), (-38.49, 29.55, 127.1), (-49.38, 3.27, 127.1), (-38.49, -23.01, 127.1), (-12.21, -33.9, 127.1), (14.07, -23.01, 127.1), (24.96, 3.27, 127.1), (14.07, 29.55, 127.1), (-12.21, 45.44, 926.9), (-38.49, 35.57, 931.5), (-49.38, 11.75, 942.6), (-38.49, -12.07, 953.7), (-12.21, -21.94, 958.3), (14.07, -12.07, 953.7), (24.96, 11.75, 942.6), (14.07, 35.57, 931.5), (-12.21, 56.23, 939.6), (-38.49, 49.23, 947.9), (-49.38, 32.33, 968.1), (-38.49, 15.44, 988.2), (-12.21, 8.441, 996.5), (14.07, 15.44, 988.2), (24.96, 32.33, 968.1), (14.07, 49.23, 947.9), (-12.21, 73.44, 947.9), (-38.49, 70.62, 958.4), (-49.38, 63.82, 983.8), (-38.49, 57.02, 1009.0), (-12.21, 54.2, 1020.0), (14.07, 57.02, 1009.0), (24.96, 63.82, 983.8), (14.07, 70.62, 958.4), (-12.21, 84.8, 952.8), (-38.49, 85.75, 963.7), (-49.38, 88.04, 989.9), (-38.49, 90.33, 1016.0), (-12.21, 91.28, 1027.0), (14.07, 90.33, 1016.0), (24.96, 88.04, 989.9), (14.07, 85.75, 963.7), (-12.21, 712.4, 952.8), (-38.49, 713.4, 963.7), (-49.38, 715.7, 989.9), (-38.49, 718.0, 1016.0), (-12.21, 718.9, 1027.0), (14.07, 718.0, 1016.0), (24.96, 715.7, 989.9), (14.07, 713.4, 963.7), (-12.21, 764.4, 962.4), (-38.5, 760.7, 972.7), (-49.38, 751.7, 997.4), (-38.5, 742.7, 1022.0), (-12.21, 739.0, 1032.0), (14.07, 742.7, 1022.0), (24.96, 751.7, 997.4), (14.07, 760.7, 972.7), (-12.21, 803.5, 992.1), (-38.5, 795.8, 999.8), (-49.39, 777.2, 1018.0), (-38.5, 758.6, 1037.0), (-12.21, 750.9, 1045.0), (14.07, 758.6, 1037.0), (24.96, 777.2, 1018.0), (14.07, 795.8, 999.8), (-12.22, 825.7, 1034.0), (-38.5, 815.4, 1038.0), (-49.39, 790.7, 1047.0), (-38.5, 766.0, 1056.0), (-12.22, 755.8, 1060.0), (14.07, 766.0, 1056.0), (24.95, 790.7, 1047.0), (14.07, 815.4, 1038.0), (-12.22, 838.4, 1086.0), (-38.51, 827.5, 1086.0), (-49.39, 801.2, 1086.0), (-38.51, 775.0, 1086.0), (-12.22, 764.1, 1086.0), (14.06, 775.0, 1086.0), (24.95, 801.2, 1086.0), (14.06, 827.5, 1086.0), (-12.22, 838.4, 1288.0), (-38.51, 827.5, 1288.0), (-49.39, 801.2, 1288.0), (-38.51, 775.0, 1288.0), (-12.22, 764.1, 1288.0), (14.06, 775.0, 1288.0), (24.95, 801.2, 1288.0), (14.06, 827.5, 1288.0)], [], [(16, 14, 17, 15), (14, 12, 19, 17), (8, 22, 9, 23), (12, 10, 21, 19), (22, 20, 11, 9), (10, 8, 23, 21), (20, 18, 13, 11), (18, 16, 15, 13), (18, 20, 30, 29), (16, 18, 29, 28), (14, 16, 28, 27), (12, 14, 27, 26), (10, 12, 26, 25), (22, 8, 24, 31), (8, 10, 25, 24), (20, 22, 31, 30), (28, 29, 5, 4), (26, 27, 3, 2), (24, 25, 1, 0), (31, 24, 0, 7), (29, 30, 6, 5), (27, 28, 4, 3), (25, 26, 2, 1), (30, 31, 7, 6), (3, 4, 36, 35), (1, 2, 34, 33), (6, 7, 39, 38), (4, 5, 37, 36), (2, 3, 35, 34), (0, 1, 33, 32), (7, 0, 32, 39), (5, 6, 38, 37), (34, 35, 43, 42), (32, 33, 41, 40), (39, 32, 40, 47), (37, 38, 46, 45), (35, 36, 44, 43), (33, 34, 42, 41), (38, 39, 47, 46), (36, 37, 45, 44), (46, 47, 55, 54), (44, 45, 53, 52), (42, 43, 51, 50), (40, 41, 49, 48), (47, 40, 48, 55), (45, 46, 54, 53), (43, 44, 52, 51), (41, 42, 50, 49), (51, 52, 60, 59), (49, 50, 58, 57), (54, 55, 63, 62), (52, 53, 61, 60), (50, 51, 59, 58), (48, 49, 57, 56), (55, 48, 56, 63), (53, 54, 62, 61), (63, 56, 64, 71), (61, 62, 70, 69), (59, 60, 68, 67), (57, 58, 66, 65), (62, 63, 71, 70), (60, 61, 69, 68), (58, 59, 67, 66), (56, 57, 65, 64), (68, 69, 77, 76), (66, 67, 75, 74), (64, 65, 73, 72), (71, 64, 72, 79), (69, 70, 78, 77), (67, 68, 76, 75), (65, 66, 74, 73), (70, 71, 79, 78), (78, 79, 87, 86), (76, 77, 85, 84), (74, 75, 83, 82), (72, 73, 81, 80), (79, 72, 80, 87), (77, 78, 86, 85), (75, 76, 84, 83), (73, 74, 82, 81), (85, 86, 94, 93), (83, 84, 92, 91), (81, 82, 90, 89), (86, 87, 95, 94), (84, 85, 93, 92), (82, 83, 91, 90), (80, 81, 89, 88), (87, 80, 88, 95), (88, 89, 97, 96), (95, 88, 96, 103), (93, 94, 102, 101), (91, 92, 100, 99), (89, 90, 98, 97), (94, 95, 103, 102), (92, 93, 101, 100), (90, 91, 99, 98), (102, 103, 111, 110), (100, 101, 109, 108), (98, 99, 107, 106), (96, 97, 105, 104), (103, 96, 104, 111), (101, 102, 110, 109), (99, 100, 108, 107), (97, 98, 106, 105), (107, 110, 111, 106), (104, 105, 106, 111), (108, 109, 110, 107)])
me_circle_014.polygons.foreach_set('use_smooth', [True] * 107)
me_circle_014.use_remesh_preserve_volume = False
me_circle_014.use_remesh_preserve_attributes = False
me_circle_014.use_mirror_vertex_groups = False
me_circle_014.update()
me_plane_006 = bpy.data.meshes.new('Plane.006')
me_plane_006.from_pydata([(-70.09, -4.643, -1.13), (70.43, -4.643, -1.13), (-60.89, 4.643, -1.13), (60.96, 4.643, -1.13), (-70.09, -4.643, 1.13), (66.3, -4.643, 1.701), (-60.89, 4.643, 1.867), (57.15, 4.643, 1.13), (-55.76, 7.117, -1.13), (55.76, 7.117, -1.13), (-46.72, 16.4, -1.13), (46.72, 16.4, -1.13), (-57.45, 7.117, 1.13), (55.76, 7.117, 1.13), (-48.39, 16.4, 1.13), (46.72, 16.4, 1.13), (-37.81, 18.55, -1.13), (37.81, 18.55, -1.13), (-31.85, 27.83, -1.13), (31.85, 27.83, -1.13), (-37.81, 18.55, 1.13), (37.81, 18.55, 1.13), (-28.24, 27.83, 1.13), (31.85, 27.83, 1.13), (-18.08, 29.9, -1.13), (18.08, 29.9, -1.13), (-17.06, 39.19, -1.13), (18.08, 39.19, -1.13), (-23.59, 29.9, 1.13), (23.59, 29.9, 1.13), (-18.08, 39.19, 1.13), (18.08, 39.19, 1.13), (-10.43, 41.4, -1.13), (10.43, 41.4, -1.13), (-6.423, 48.68, -1.13), (6.423, 49.57, -1.13), (-10.43, 41.4, 1.13), (10.43, 41.4, 1.13), (-6.423, 48.68, 1.13), (6.423, 48.68, 1.13), (-71.87, -3.147, -203.2), (71.61, -4.643, -203.2), (-61.2, 4.643, -203.2), (61.04, 4.643, -203.2), (-73.83, -4.643, -201.0), (69.99, -4.643, -200.4), (-63.24, 4.643, -200.2), (59.42, 4.643, -201.0), (-55.76, 9.184, -203.2), (55.76, 7.117, -203.2), (-46.72, 16.4, -203.2), (48.21, 16.4, -203.2), (-57.45, 7.117, -201.0), (55.76, 7.117, -201.0), (-48.39, 16.4, -201.0), (46.72, 16.4, -201.0), (-37.81, 18.55, -203.2), (37.81, 18.55, -203.2), (-31.85, 27.83, -203.2), (30.67, 27.83, -203.2), (-37.81, 18.55, -201.0), (37.81, 18.55, -201.0), (-28.24, 27.83, -201.0), (31.85, 27.83, -201.0), (-18.08, 29.9, -203.2), (18.08, 29.9, -203.2), (-18.08, 39.19, -203.2), (18.08, 39.19, -203.2), (-23.59, 29.9, -201.0), (23.59, 29.9, -201.0), (-18.08, 39.19, -201.0), (18.08, 39.19, -201.0), (-10.43, 41.4, -203.2), (10.43, 41.4, -203.2), (-6.423, 48.68, -203.2), (6.423, 49.57, -203.2), (-10.43, 41.4, -201.0), (10.43, 41.4, -201.0), (-6.423, 48.68, -201.0), (6.423, 48.68, -201.0)], [], [(0, 2, 3, 1), (4, 5, 7, 6), (1, 3, 7, 5), (2, 0, 4, 6), (3, 2, 6, 7), (0, 1, 5, 4), (8, 10, 11, 9), (12, 13, 15, 14), (9, 11, 15, 13), (10, 8, 12, 14), (11, 10, 14, 15), (8, 9, 13, 12), (16, 18, 19, 17), (20, 21, 23, 22), (17, 19, 23, 21), (18, 16, 20, 22), (19, 18, 22, 23), (16, 17, 21, 20), (24, 26, 27, 25), (28, 29, 31, 30), (25, 27, 31, 29), (26, 24, 28, 30), (27, 26, 30, 31), (24, 25, 29, 28), (32, 34, 35, 33), (36, 37, 39, 38), (33, 35, 39, 37), (34, 32, 36, 38), (35, 34, 38, 39), (32, 33, 37, 36), (40, 42, 43, 41), (44, 45, 47, 46), (41, 43, 47, 45), (42, 40, 44, 46), (43, 42, 46, 47), (40, 41, 45, 44), (48, 50, 51, 49), (52, 53, 55, 54), (49, 51, 55, 53), (50, 48, 52, 54), (51, 50, 54, 55), (48, 49, 53, 52), (56, 58, 59, 57), (60, 61, 63, 62), (57, 59, 63, 61), (58, 56, 60, 62), (59, 58, 62, 63), (56, 57, 61, 60), (64, 66, 67, 65), (68, 69, 71, 70), (65, 67, 71, 69), (66, 64, 68, 70), (67, 66, 70, 71), (64, 65, 69, 68), (72, 74, 75, 73), (76, 77, 79, 78), (73, 75, 79, 77), (74, 72, 76, 78), (75, 74, 78, 79), (72, 73, 77, 76)])
me_plane_006.use_remesh_preserve_volume = False
me_plane_006.use_remesh_preserve_attributes = False
me_plane_006.use_mirror_vertex_groups = False
me_plane_006.update()
me_plane_005 = bpy.data.meshes.new('Plane.005')
me_plane_005.from_pydata([(-100.0, -100.0, -74.55), (100.0, -100.0, -74.55), (-100.0, 100.0, -74.55), (100.0, 100.0, -74.55), (0.0, -100.0, 0.0), (0.0, 100.0, 0.0), (-104.0, -100.0, -81.23), (104.0, -100.0, -81.23), (-104.0, 100.0, -81.23), (104.0, 100.0, -81.23), (0.0, -100.0, -6.682), (0.0, 100.0, -6.682), (-50.0, -100.0, -43.96)], [], [(4, 1, 3, 5), (0, 4, 5, 2), (10, 11, 9, 7), (6, 8, 11, 10, 12), (3, 9, 11, 5), (5, 11, 8, 2), (4, 10, 7, 1), (0, 6, 12, 10, 4), (1, 7, 9, 3), (2, 8, 6, 0)])
me_plane_005.use_remesh_preserve_volume = False
me_plane_005.use_remesh_preserve_attributes = False
me_plane_005.use_mirror_vertex_groups = False
me_plane_005.update()
me_circle = bpy.data.meshes.new('Circle')
me_circle.from_pydata([(0.0, 100.0, 0.0), (-38.27, 92.39, 0.0), (-70.71, 70.71, 0.0), (-92.39, 38.27, 0.0), (-100.0, 7.55e-06, 0.0), (-92.39, -38.27, 0.0), (-70.71, -70.71, 0.0), (-38.27, -92.39, 0.0), (3.258e-05, -100.0, 0.0), (38.27, -92.39, 0.0), (70.71, -70.71, 0.0), (92.39, -38.27, 0.0), (100.0, 9.656e-05, 0.0), (92.39, 38.27, 0.0), (70.71, 70.71, 0.0), (38.27, 92.39, 0.0), (0.0, 100.0, 98.45), (-38.27, 92.39, 98.45), (-70.71, 70.71, 98.45), (-92.39, 38.27, 98.45), (-100.0, 7.55e-06, 98.45), (-92.39, -38.27, 98.45), (-70.71, -70.71, 98.45), (-38.27, -92.39, 98.45), (3.258e-05, -100.0, 98.45), (38.27, -92.39, 98.45), (70.71, -70.71, 98.45), (92.39, -38.27, 98.45), (100.0, 9.656e-05, 98.45), (92.39, 38.27, 98.45), (70.71, 70.71, 98.45), (38.27, 92.39, 98.45), (-1.34e-06, 72.0, 1.526e-05), (-27.55, 66.52, 1.526e-05), (-50.91, 50.91, 1.526e-05), (-66.52, 27.55, 1.526e-05), (-72.0, 1.397e-05, 1.526e-05), (-66.52, -27.55, 1.526e-05), (-50.91, -50.91, 1.526e-05), (-27.55, -66.52, 1.526e-05), (2.212e-05, -72.0, 1.526e-05), (27.55, -66.52, 1.526e-05), (50.91, -50.91, 1.526e-05), (66.52, -27.55, 1.526e-05), (72.0, 7.806e-05, 1.526e-05), (66.52, 27.55, 1.526e-05), (50.91, 50.91, 1.526e-05), (27.55, 66.52, 1.526e-05), (-1.34e-06, 72.0, 98.45), (-27.55, 66.52, 98.45), (-50.91, 50.91, 98.45), (-66.52, 27.55, 98.45), (-72.0, 1.397e-05, 98.45), (-66.52, -27.55, 98.45), (-50.91, -50.91, 98.45), (-27.55, -66.52, 98.45), (2.212e-05, -72.0, 98.45), (27.55, -66.52, 98.45), (50.91, -50.91, 98.45), (66.52, -27.55, 98.45), (72.0, 7.806e-05, 98.45), (66.52, 27.55, 98.45), (50.91, 50.91, 98.45), (27.55, 66.52, 98.45)], [], [(10, 26, 25, 9), (3, 19, 18, 2), (11, 27, 26, 10), (4, 20, 19, 3), (12, 28, 27, 11), (5, 21, 20, 4), (13, 29, 28, 12), (6, 22, 21, 5), (14, 30, 29, 13), (7, 23, 22, 6), (15, 31, 30, 14), (8, 24, 23, 7), (1, 17, 16, 0), (0, 16, 31, 15), (9, 25, 24, 8), (2, 18, 17, 1), (42, 41, 57, 58), (35, 34, 50, 51), (43, 42, 58, 59), (36, 35, 51, 52), (44, 43, 59, 60), (37, 36, 52, 53), (45, 44, 60, 61), (38, 37, 53, 54), (46, 45, 61, 62), (39, 38, 54, 55), (47, 46, 62, 63), (40, 39, 55, 56), (33, 32, 48, 49), (32, 47, 63, 48), (41, 40, 56, 57), (34, 33, 49, 50), (27, 28, 60, 59), (15, 14, 46, 47), (2, 1, 33, 34), (28, 29, 61, 60), (0, 15, 47, 32), (3, 2, 34, 35), (29, 30, 62, 61), (16, 17, 49, 48), (4, 3, 35, 36), (30, 31, 63, 62), (17, 18, 50, 49), (5, 4, 36, 37), (18, 19, 51, 50), (6, 5, 37, 38), (19, 20, 52, 51), (7, 6, 38, 39), (20, 21, 53, 52), (8, 7, 39, 40), (21, 22, 54, 53), (9, 8, 40, 41), (22, 23, 55, 54), (10, 9, 41, 42), (11, 10, 42, 43), (24, 25, 57, 56), (12, 11, 43, 44), (25, 26, 58, 57), (13, 12, 44, 45), (26, 27, 59, 58), (14, 13, 45, 46), (1, 0, 32, 33), (23, 24, 56, 55), (31, 16, 48, 63)])
me_circle.polygons.foreach_set('use_smooth', [True] * 64)
me_circle.use_remesh_preserve_volume = False
me_circle.use_remesh_preserve_attributes = False
me_circle.use_mirror_vertex_groups = False
me_circle.update()
me_plane_003 = bpy.data.meshes.new('Plane.003')
me_plane_003.from_pydata([(-100.0, -100.0, 310.7), (100.0, -100.0, 310.7), (-100.0, 100.0, 310.7), (100.0, 100.0, 310.7), (-100.0, -100.0, -779.0), (100.0, -100.0, -779.0), (-100.0, 100.0, -779.0), (100.0, 100.0, -779.0), (-674.2, -100.0, 310.7), (674.2, -100.0, 310.7), (-674.2, 100.0, 310.7), (674.2, 100.0, 310.7), (-674.2, -100.0, 393.6), (674.2, -100.0, 393.6), (-674.2, 100.0, 393.6), (674.2, 100.0, 393.6), (-100.0, -1800.0, 310.7), (100.0, -1800.0, 310.7), (-100.0, -1600.0, 310.7), (100.0, -1600.0, 310.7), (-100.0, -1800.0, -779.0), (100.0, -1800.0, -779.0), (-100.0, -1600.0, -779.0), (100.0, -1600.0, -779.0), (-674.2, -1800.0, 310.7), (674.2, -1800.0, 310.7), (-674.2, -1600.0, 310.7), (674.2, -1600.0, 310.7), (-674.2, -1800.0, 393.6), (674.2, -1800.0, 393.6), (-674.2, -1600.0, 393.6), (674.2, -1600.0, 393.6)], [], [(1, 3, 11, 9), (4, 6, 7, 5), (1, 5, 7, 3), (2, 6, 4, 0), (3, 7, 6, 2), (0, 4, 5, 1), (11, 10, 14, 15), (2, 0, 8, 10), (3, 2, 10, 11), (0, 1, 9, 8), (12, 13, 15, 14), (8, 9, 13, 12), (9, 11, 15, 13), (10, 8, 12, 14), (17, 19, 27, 25), (20, 22, 23, 21), (17, 21, 23, 19), (18, 22, 20, 16), (19, 23, 22, 18), (16, 20, 21, 17), (27, 26, 30, 31), (18, 16, 24, 26), (19, 18, 26, 27), (16, 17, 25, 24), (28, 29, 31, 30), (24, 25, 29, 28), (25, 27, 31, 29), (26, 24, 28, 30)])
me_plane_003.use_remesh_preserve_volume = False
me_plane_003.use_remesh_preserve_attributes = False
me_plane_003.use_mirror_vertex_groups = False
me_plane_003.update()
me_plane = bpy.data.meshes.new('Plane')
me_plane.from_pydata([(5.641, 65.15, -6.222), (-6.564, 61.63, -6.222), (-12.7, 50.51, -6.222), (-9.18, 38.3, -6.222), (12.39, 35.69, -6.222), (20.28, 46.81, -6.222), (16.76, 59.01, -6.222), (5.886, 67.34, -6.222), (-8.206, 63.27, -6.222), (-15.29, 50.43, -6.222), (-11.23, 36.34, -6.222), (13.95, 33.31, -6.222), (22.79, 46.16, -6.222), (18.73, 60.25, -6.222), (5.641, 65.15, 6.222), (-6.564, 61.63, 6.222), (-12.7, 50.51, 6.222), (-9.18, 38.3, 6.222), (12.39, 35.69, 6.222), (20.28, 46.81, 6.222), (16.76, 59.01, 6.222), (5.886, 67.34, 6.222), (-8.206, 63.27, 6.222), (-15.29, 50.43, 6.222), (-11.23, 36.34, 6.222), (13.95, 33.31, 6.222), (22.79, 46.16, 6.222), (18.73, 60.25, 6.222), (8.632, -10.86, -6.979), (-4.892, 2.665, -6.979), (-13.14, 19.63, -6.979), (-12.46, 38.88, -6.979), (14.36, -19.11, -6.979), (12.07, -32.18, -6.979), (-7.643, -42.49, -6.979), (2.214, -41.0, -6.979), (-22.08, -33.32, -6.979), (-30.57, -10.4, -6.979), (-38.13, 0.6019, -6.979), (-45.69, 1.06, -6.979), (-49.82, -7.879, -6.979), (-50.05, -29.89, -6.979), (-45.46, -53.5, -6.979), (-28.27, -72.98, -6.979), (-4.663, -81.23, -6.979), (25.14, -74.58, -6.979), (39.12, -59.68, -6.979), (48.98, -39.97, -6.979), (49.66, -21.86, -6.979), (42.33, 0.6019, -6.979), (29.26, 11.38, -6.979), (16.88, 19.4, -6.979), (13.45, 27.42, -6.979), (15.28, 35.9, -6.979), (8.632, -10.86, 6.979), (-4.892, 2.665, 6.979), (-13.14, 19.63, 6.979), (-12.46, 38.88, 6.979), (14.36, -19.11, 6.979), (12.07, -32.18, 6.979), (-7.643, -42.49, 6.979), (2.214, -41.0, 6.979), (-22.08, -33.32, 6.979), (-30.57, -10.4, 6.979), (-38.13, 0.6019, 6.979), (-45.69, 1.06, 6.979), (-49.82, -7.879, 6.979), (-50.05, -29.89, 6.979), (-45.46, -53.5, 6.979), (-28.27, -72.98, 6.979), (-4.663, -81.23, 6.979), (25.14, -74.58, 6.979), (39.12, -59.68, 6.979), (48.98, -39.97, 6.979), (49.66, -21.86, 6.979), (42.33, 0.6019, 6.979), (29.26, 11.38, 6.979), (16.88, 19.4, 6.979), (13.45, 27.42, 6.979), (15.28, 35.9, 6.979), (-48.78, -56.15, -4.292e-06), (-30.3, -77.1, -4.292e-06), (-8.115, -44.32, -4.292e-06), (-23.64, -34.46, -4.292e-06), (31.57, 13.6, -4.292e-06), (18.26, 22.23, -4.292e-06), (9.384, -10.31, -4.292e-06), (15.55, -19.18, -4.292e-06), (-4.911, -85.97, -4.292e-06), (-32.76, -9.814, -4.292e-06), (14.56, 30.85, -4.292e-06), (-5.157, 4.235, -4.292e-06), (27.13, -78.83, -4.292e-06), (-40.9, 2.017, -4.292e-06), (16.53, 35.9, -4.292e-06), (-14.03, 22.47, -4.292e-06), (42.16, -62.8, -4.292e-06), (-49.03, 2.51, -4.292e-06), (-13.29, 39.11, -4.292e-06), (52.76, -41.61, -4.292e-06), (-53.47, -7.102, -4.292e-06), (13.08, -33.23, -4.292e-06), (53.5, -22.14, -4.292e-06), (-53.71, -30.76, -4.292e-06), (2.483, -42.72, -4.292e-06), (45.62, 2.017, -4.292e-06)], [], [(6, 13, 12, 5), (3, 10, 9, 2), (1, 8, 7, 0), (0, 7, 13, 6), (5, 12, 11, 4), (2, 9, 8, 1), (20, 19, 26, 27), (17, 16, 23, 24), (15, 14, 21, 22), (14, 20, 27, 21), (19, 18, 25, 26), (16, 15, 22, 23), (13, 7, 21, 27), (6, 5, 19, 20), (0, 6, 20, 14), (7, 8, 22, 21), (8, 9, 23, 22), (1, 0, 14, 15), (10, 3, 17, 24), (9, 10, 24, 23), (2, 1, 15, 16), (11, 12, 26, 25), (3, 2, 16, 17), (12, 13, 27, 26), (5, 4, 18, 19), (4, 11, 25, 18), (31, 53, 52, 30), (30, 52, 51, 29), (29, 51, 50, 28), (28, 50, 49, 32), (32, 49, 48, 33), (47, 46, 33, 48), (33, 46, 45, 35), (35, 45, 44, 34), (34, 44, 43, 36), (36, 43, 42, 37), (37, 42, 41, 38), (39, 38, 41, 40), (57, 56, 78, 79), (56, 55, 77, 78), (55, 54, 76, 77), (54, 58, 75, 76), (58, 59, 74, 75), (73, 74, 59, 72), (59, 61, 71, 72), (61, 60, 70, 71), (60, 62, 69, 70), (62, 63, 68, 69), (63, 64, 67, 68), (65, 66, 67, 64), (81, 69, 68, 80), (83, 62, 60, 82), (85, 77, 76, 84), (87, 58, 54, 86), (88, 70, 69, 81), (89, 63, 62, 83), (90, 78, 77, 85), (86, 54, 55, 91), (92, 71, 70, 88), (93, 64, 63, 89), (94, 79, 78, 90), (91, 55, 56, 95), (96, 72, 71, 92), (97, 65, 64, 93), (98, 57, 79, 94), (95, 56, 57, 98), (99, 73, 72, 96), (100, 66, 65, 97), (101, 59, 58, 87), (102, 74, 73, 99), (103, 67, 66, 100), (82, 60, 61, 104), (105, 75, 74, 102), (80, 68, 67, 103), (104, 61, 59, 101), (84, 76, 75, 105), (50, 84, 105, 49), (35, 104, 101, 33), (42, 80, 103, 41), (49, 105, 102, 48), (34, 82, 104, 35), (41, 103, 100, 40), (48, 102, 99, 47), (33, 101, 87, 32), (40, 100, 97, 39), (47, 99, 96, 46), (30, 95, 98, 31), (31, 98, 94, 53), (39, 97, 93, 38), (46, 96, 92, 45), (29, 91, 95, 30), (53, 94, 90, 52), (38, 93, 89, 37), (45, 92, 88, 44), (28, 86, 91, 29), (52, 90, 85, 51), (37, 89, 83, 36), (44, 88, 81, 43), (32, 87, 86, 28), (51, 85, 84, 50), (36, 83, 82, 34), (43, 81, 80, 42)])
me_plane.polygons.foreach_set('use_smooth', [0, 0, 0, 0, 0, 0, 0, 0, 0, 0, 0, 0, 0, 0, 0, 0, 0, 0, 0, 0, 0, 0, 0, 0, 0, 0, 1, 1, 1, 1, 1, 1, 1, 1, 1, 1, 1, 1, 1, 1, 1, 1, 1, 1, 1, 1, 1, 1, 1, 1, 1, 1, 1, 1, 1, 1, 1, 1, 1, 1, 1, 1, 1, 1, 1, 1, 1, 1, 1, 1, 1, 1, 1, 1, 1, 1, 1, 1, 1, 1, 1, 1, 1, 1, 1, 1, 1, 1, 1, 1, 1, 1, 1, 1, 1, 1, 1, 1, 1, 1, 1, 1])
me_plane.use_remesh_preserve_volume = False
me_plane.use_remesh_preserve_attributes = False
me_plane.use_mirror_vertex_groups = False
me_plane.update()
me_circle_009 = bpy.data.meshes.new('Circle.009')
me_circle_009.from_pydata([(-0.7145, -53.83, 365.2), (-4.089, -53.36, 373.4), (-12.23, -52.23, 376.8), (-20.38, -51.1, 373.4), (-23.75, -50.63, 365.2), (-20.38, -51.1, 357.0), (-12.23, -52.23, 353.6), (-4.089, -53.36, 357.0), (-4.513, -42.14, 365.2), (-6.33, -41.89, 369.6), (-10.72, -41.28, 371.5), (-15.1, -40.68, 369.6), (-16.92, -40.42, 365.2), (-15.1, -40.68, 360.8), (-10.72, -41.28, 359.0), (-6.33, -41.89, 360.8), (2.99, -6.611, 365.2), (0.4339, -6.256, 371.4), (-5.737, -5.4, 374.0), (-11.91, -4.544, 371.4), (-14.46, -4.189, 365.2), (-11.91, -4.544, 359.0), (-5.737, -5.4, 356.4), (0.4339, -6.256, 359.0), (4.103, -3.381, 365.2), (1.356, -2.999, 371.9), (-5.276, -2.079, 374.7), (-11.91, -1.159, 371.9), (-14.65, -0.7779, 365.2), (-11.91, -1.159, 358.5), (-5.276, -2.079, 355.7), (1.356, -2.999, 358.5), (3.924, 0.124, 365.2), (1.368, 0.4787, 371.4), (-4.802, 1.335, 374.0), (-10.97, 2.191, 371.4), (-13.53, 2.546, 365.2), (-10.97, 2.191, 359.0), (-4.802, 1.335, 356.4), (1.368, 0.4787, 359.0), (7.442, 37.5, 365.2), (5.366, 37.79, 370.3), (0.3523, 38.48, 372.4), (-4.661, 39.18, 370.3), (-6.737, 39.47, 365.2), (-4.661, 39.18, 360.2), (0.3523, 38.48, 358.1), (5.366, 37.79, 360.2), (12.78, 49.63, 365.2), (9.655, 50.06, 372.8), (2.105, 51.11, 376.0), (-5.446, 52.16, 372.8), (-8.574, 52.59, 365.2), (-5.446, 52.16, 357.6), (2.105, 51.11, 354.4), (9.655, 50.06, 357.6), (7.391e-06, 100.0, 38.68), (-38.27, 92.39, 38.68), (-70.71, 70.71, 38.68), (-92.39, 38.27, 38.68), (-100.0, -2.249e-05, 38.68), (-92.39, -38.27, 38.68), (-70.71, -70.71, 38.68), (-38.27, -92.39, 38.68), (3.998e-05, -100.0, 38.68), (38.27, -92.39, 38.68), (70.71, -70.71, 38.68), (92.39, -38.27, 38.68), (100.0, 6.652e-05, 38.68), (92.39, 38.27, 38.68), (70.71, 70.71, 38.68), (38.27, 92.39, 38.68), (7.892e-06, 106.8, 68.29), (-40.86, 98.65, 68.29), (-75.5, 75.5, 68.29), (-98.65, 40.86, 68.29), (-106.8, -2.401e-05, 68.29), (-98.65, -40.86, 68.29), (-75.5, -75.5, 68.29), (-40.86, -98.65, 68.29), (4.268e-05, -106.8, 68.29), (40.86, -98.65, 68.29), (75.5, -75.5, 68.29), (98.65, -40.86, 68.29), (106.8, 7.102e-05, 68.29), (98.65, 40.86, 68.29), (75.5, 75.5, 68.29), (40.86, 98.65, 68.29), (8.054e-06, 111.8, 168.0), (-42.79, 103.3, 168.0), (-79.07, 79.07, 168.0), (-103.3, 42.79, 168.0), (-111.8, -2.538e-05, 168.0), (-103.3, -42.79, 168.0), (-79.07, -79.07, 168.0), (-42.79, -103.3, 168.0), (4.449e-05, -111.8, 168.0), (42.79, -103.3, 168.0), (79.07, -79.07, 168.0), (103.3, -42.79, 168.0), (111.8, 7.416e-05, 168.0), (103.3, 42.79, 168.0), (79.07, 79.07, 168.0), (42.79, 103.3, 168.0), (8.613e-06, 119.4, 201.1), (-45.69, 110.3, 201.1), (-84.43, 84.43, 201.1), (-110.3, 45.69, 201.1), (-119.4, -2.708e-05, 201.1), (-110.3, -45.69, 201.1), (-84.43, -84.43, 201.1), (-45.69, -110.3, 201.1), (4.752e-05, -119.4, 201.1), (45.69, -110.3, 201.1), (84.43, -84.43, 201.1), (110.3, -45.69, 201.1), (119.4, 7.92e-05, 201.1), (110.3, 45.69, 201.1), (84.43, 84.43, 201.1), (45.69, 110.3, 201.1), (7.391e-06, 100.0, 38.68), (-38.27, 92.39, 38.68), (-70.71, 70.71, 38.68), (-92.39, 38.27, 38.68), (-100.0, -2.249e-05, 38.68), (-92.39, -38.27, 38.68), (-70.71, -70.71, 38.68), (-38.27, -92.39, 38.68), (3.998e-05, -100.0, 38.68), (38.27, -92.39, 38.68), (70.71, -70.71, 38.68), (92.39, -38.27, 38.68), (100.0, 6.652e-05, 38.68), (92.39, 38.27, 38.68), (70.71, 70.71, 38.68), (38.27, 92.39, 38.68), (7.656e-06, 105.0, 38.68), (-40.18, 97.01, 38.68), (-74.25, 74.25, 38.68), (-97.01, 40.18, 38.68), (-105.0, -2.367e-05, 38.68), (-97.01, -40.18, 38.68), (-74.25, -74.25, 38.68), (-40.18, -97.01, 38.68), (4.187e-05, -105.0, 38.68), (40.18, -97.01, 38.68), (74.25, -74.25, 38.68), (97.01, -40.18, 38.68), (105.0, 6.979e-05, 38.68), (97.01, 40.18, 38.68), (74.25, 74.25, 38.68), (40.18, 97.01, 38.68), (8.181e-06, 112.1, 68.29), (-42.9, 103.6, 68.29), (-79.27, 79.27, 68.29), (-103.6, 42.9, 68.29), (-112.1, -2.527e-05, 68.29), (-103.6, -42.9, 68.29), (-79.27, -79.27, 68.29), (-42.9, -103.6, 68.29), (4.471e-05, -112.1, 68.29), (42.9, -103.6, 68.29), (79.27, -79.27, 68.29), (103.6, -42.9, 68.29), (112.1, 7.452e-05, 68.29), (103.6, 42.9, 68.29), (79.27, 79.27, 68.29), (42.9, 103.6, 68.29), (8.351e-06, 117.4, 168.0), (-44.93, 108.5, 168.0), (-83.03, 83.03, 168.0), (-108.5, 44.93, 168.0), (-117.4, -2.67e-05, 168.0), (-108.5, -44.93, 168.0), (-83.03, -83.03, 168.0), (-44.93, -108.5, 168.0), (4.661e-05, -117.4, 168.0), (44.93, -108.5, 168.0), (83.03, -83.03, 168.0), (108.5, -44.93, 168.0), (117.4, 7.781e-05, 168.0), (108.5, 44.93, 168.0), (83.03, 83.03, 168.0), (44.93, 108.5, 168.0), (8.939e-06, 125.4, 201.1), (-47.98, 115.8, 201.1), (-88.65, 88.65, 201.1), (-115.8, 47.98, 201.1), (-125.4, -2.849e-05, 201.1), (-115.8, -47.98, 201.1), (-88.65, -88.65, 201.1), (-47.98, -115.8, 201.1), (4.979e-05, -125.4, 201.1), (47.98, -115.8, 201.1), (88.65, -88.65, 201.1), (115.8, -47.98, 201.1), (125.4, 8.31e-05, 201.1), (115.8, 47.98, 201.1), (88.65, 88.65, 201.1), (47.98, 115.8, 201.1), (7.656e-06, 105.0, 38.68), (-40.18, 97.01, 38.68), (-74.25, 74.25, 38.68), (-97.01, 40.18, 38.68), (-105.0, -2.367e-05, 38.68), (-97.01, -40.18, 38.68), (-74.25, -74.25, 38.68), (-40.18, -97.01, 38.68), (4.187e-05, -105.0, 38.68), (40.18, -97.01, 38.68), (74.25, -74.25, 38.68), (97.01, -40.18, 38.68), (105.0, 6.979e-05, 38.68), (97.01, 40.18, 38.68), (74.25, 74.25, 38.68), (40.18, 97.01, 38.68), (38.27, 92.39, 0.0), (84.43, 84.43, 201.1), (45.69, 110.3, 201.1), (85.98, 88.9, 222.1), (48.11, 116.2, 226.7), (65.67, 65.67, 9.951), (35.54, 85.8, 9.951), (78.41, 78.41, 196.7), (79.64, 82.56, 221.9), (44.68, 107.9, 226.4), (-2.199, 100.0, 0.0), (-36.64, 92.39, 0.0), (-2.199, 119.4, 201.1), (-43.33, 110.3, 201.1), (-2.199, 125.7, 217.5), (-45.5, 116.2, 222.0), (6.858e-06, 92.87, 9.951), (-35.54, 85.8, 9.951), (8.436e-06, 113.8, 212.0), (-44.68, 107.9, 216.4), (-38.27, 92.39, 0.0), (-45.69, 110.3, 201.1), (-82.56, 84.43, 201.1), (-48.11, 116.2, 222.5), (-88.9, 88.9, 219.3), (-42.43, 102.4, 196.7), (-44.68, 100.9, 223.6), (-82.56, 75.58, 220.4), (-70.71, 70.71, 0.0), (-92.39, 38.27, 0.0), (-84.43, 84.43, 201.1), (-110.3, 45.69, 201.1), (-88.9, 88.9, 223.5), (-116.2, 48.11, 216.9), (-65.67, 65.67, 9.951), (-85.8, 35.54, 9.951), (-78.41, 78.41, 196.7), (-102.4, 42.43, 196.7), (-82.56, 82.56, 223.5), (-107.9, 44.68, 213.5), (-92.39, 37.41, 0.0), (-100.0, 1.066, 0.0), (-110.3, 44.46, 201.1), (-119.4, 1.066, 201.1), (-116.2, 46.76, 217.5), (-125.7, 1.066, 217.5), (-85.8, 34.82, 9.951), (-92.87, 1.066, 9.951), (-102.4, 41.37, 196.7), (-110.9, 1.066, 196.7), (-107.9, 43.5, 217.5), (-116.8, 1.066, 217.5), (-85.8, -35.54, 9.951), (-119.4, -2.676e-05, 201.1), (-110.3, -45.69, 201.1), (-125.7, -2.823e-05, 217.5), (-116.2, -48.11, 217.5), (-92.87, -2.091e-05, 9.951), (-110.9, -2.488e-05, 196.7), (-102.4, -42.43, 196.7), (-116.8, -2.624e-05, 216.0), (-107.9, -44.68, 216.0), (7.391e-06, 100.0, 0.0), (-100.0, -2.249e-05, 0.0), (-92.39, -38.27, 0.0), (-70.71, -70.71, 0.0), (-38.27, -92.39, 0.0), (38.27, -92.39, 0.0), (9.09e-06, 125.7, 217.5), (43.3, 116.2, 217.5), (44.68, 104.9, 212.0), (1.095e-05, 125.7, 247.6), (-48.11, -116.2, 247.6), (5.191e-05, -125.7, 247.6), (48.11, 116.2, 247.6), (1.029e-05, 116.8, 242.0), (-44.68, -107.9, 242.0), (4.834e-05, -116.8, 242.0), (44.68, 107.9, 242.0), (-92.39, -40.34, 0.0), (-70.71, -69.75, 0.0), (-110.3, -47.07, 201.1), (-84.43, -82.19, 201.1), (-116.2, -49.26, 217.5), (-88.9, -86.24, 217.5), (-85.8, -37.87, 9.951), (-65.67, -65.18, 9.951), (-102.4, -44.12, 196.7), (-78.41, -76.73, 196.7), (-109.0, -44.66, 215.9), (-81.46, -81.98, 215.9), (-69.57, -70.71, 0.0), (-39.81, -90.58, 0.0), (-81.33, -84.43, 201.1), (-48.11, -110.3, 201.1), (-85.17, -88.9, 217.5), (-50.19, -116.2, 217.5), (-65.67, -65.67, 9.951), (-35.54, -85.8, 9.951), (-78.41, -78.41, 196.7), (-42.43, -102.4, 196.7), (-82.56, -75.09, 214.9), (-44.68, -100.4, 214.9), (3.998e-05, -100.0, 0.0), (5.005e-05, -128.8, 219.4), (48.11, -116.2, 224.9), (3.712e-05, -92.87, 9.951), (42.43, -102.4, 196.7), (3.376, -110.9, 218.0), (35.62, -107.4, 221.2), (70.71, -70.71, 0.0), (45.69, -110.3, 201.1), (79.76, -86.59, 201.1), (48.11, -116.2, 217.5), (88.9, -88.9, 223.6), (35.54, -85.8, 9.951), (42.43, -97.62, 206.7), (78.41, -73.59, 206.7), (44.68, -101.0, 217.0), (82.56, -75.66, 223.0), (92.39, -38.27, 0.0), (84.43, -84.43, 201.1), (88.9, -85.87, 223.6), (116.2, -48.11, 217.5), (65.67, -65.67, 9.951), (85.8, -35.54, 9.951), (78.41, -78.41, 196.7), (82.56, -79.54, 218.0), (107.9, -44.68, 212.0), (100.0, 6.652e-05, 0.0), (110.3, -45.69, 201.1), (116.2, -48.11, 222.5), (125.7, 8.368e-05, 226.1), (92.87, 6.175e-05, 9.951), (102.4, -42.43, 196.7), (107.9, -44.68, 218.5), (116.8, 7.769e-05, 226.8), (119.4, 7.952e-05, 201.1), (110.3, 45.69, 201.1), (125.7, 8.368e-05, 217.5), (116.2, 48.11, 217.5), (110.9, 7.382e-05, 196.7), (116.8, 7.769e-05, 225.9), (107.9, 44.68, 225.9), (92.39, 38.27, 0.0), (70.71, 70.71, 0.0), (107.6, 47.62, 207.0), (88.46, 82.82, 207.0), (111.9, 49.82, 221.9), (91.77, 86.88, 221.9), (85.8, 35.54, 9.951), (102.4, 42.43, 196.7), (107.9, 44.68, 212.0), (82.56, 82.56, 212.0), (8.501e-06, 119.4, 201.1), (40.89, 110.3, 201.1), (43.3, 116.2, 217.5), (7.889e-06, 110.9, 196.7), (42.43, 102.4, 196.7), (-45.69, -110.3, 201.1), (4.741e-05, -119.4, 201.1), (-48.11, -116.2, 217.5), (5.005e-05, -125.7, 217.5), (4.402e-05, -110.9, 196.7), (-44.68, -102.0, 212.0), (4.648e-05, -110.9, 212.0), (22.47, 119.8, 243.1), (23.71, 118.6, 254.2), (20.84, 119.6, 243.1), (23.92, 117.1, 253.6), (19.81, 118.3, 243.1), (22.93, 116.0, 252.9), (19.98, 116.7, 243.1), (21.31, 115.8, 252.7), (21.26, 115.6, 243.1), (20.02, 116.8, 252.9), (22.89, 115.8, 243.1), (19.81, 118.3, 253.6), (23.92, 117.1, 243.1), (20.8, 119.4, 254.2), (23.75, 118.7, 243.1), (22.42, 119.6, 254.5), (22.4, 114.2, 269.6), (22.73, 113.1, 268.4), (21.85, 112.3, 267.2), (20.28, 112.4, 266.8), (18.94, 113.2, 267.2), (18.62, 114.3, 268.4), (19.5, 115.0, 269.6), (21.06, 115.0, 270.1), (10.48, 73.92, 347.4), (10.97, 73.37, 345.9), (10.26, 73.17, 344.4), (8.758, 73.45, 343.8), (7.351, 74.03, 344.4), (6.861, 74.59, 345.9), (7.574, 74.79, 347.4), (9.073, 74.51, 348.0), (15.32, 103.2, 300.7), (16.12, 103.6, 302.0), (17.1, 101.6, 298.8), (15.73, 102.3, 299.4), (19.43, 101.9, 300.7), (18.64, 101.5, 299.4), (17.65, 103.5, 302.5), (19.02, 102.8, 302.0), (1.661, 49.73, 368.5), (2.151, 49.18, 367.0), (1.438, 48.98, 365.6), (-0.0609, 49.25, 365.0), (-1.467, 49.84, 365.6), (-1.958, 50.39, 367.0), (-1.245, 50.59, 368.5), (0.2542, 50.32, 369.1), (-23.04, -120.3, 243.1), (-24.42, -119.3, 254.2), (-21.45, -119.9, 243.1), (-24.83, -117.8, 253.6), (-20.59, -118.5, 243.1), (-24.0, -116.5, 252.9), (-20.98, -116.9, 243.1), (-22.41, -116.2, 252.7), (-22.38, -116.0, 243.1), (-21.0, -117.0, 252.9), (-23.97, -116.4, 243.1), (-20.59, -118.5, 253.6), (-24.83, -117.8, 243.1), (-21.43, -119.7, 254.2), (-24.44, -119.4, 243.1), (-23.01, -120.1, 254.5), (-23.71, -114.7, 269.6), (-24.18, -113.7, 268.4), (-23.41, -112.8, 267.2), (-21.85, -112.6, 266.8), (-20.41, -113.3, 267.2), (-19.94, -114.3, 268.4), (-20.72, -115.2, 269.6), (-22.27, -115.4, 270.1), (-17.21, -73.24, 347.4), (-17.77, -72.76, 345.9), (-17.09, -72.47, 344.4), (-15.57, -72.54, 343.8), (-14.1, -72.94, 344.4), (-13.54, -73.42, 345.9), (-14.22, -73.71, 347.4), (-15.74, -73.64, 348.0), (-18.15, -102.9, 300.7), (-18.88, -103.4, 302.0), (-20.12, -101.6, 298.8), (-18.66, -102.1, 299.4), (-22.38, -102.2, 300.7), (-21.66, -101.6, 299.4), (-20.42, -103.5, 302.5), (-21.87, -103.0, 302.0), (-13.7, -50.47, 367.3), (-14.25, -49.99, 365.9), (-13.57, -49.7, 364.4), (-12.05, -49.77, 363.8), (-10.58, -50.17, 364.4), (-10.02, -50.65, 365.9), (-10.7, -50.94, 367.3), (-12.22, -50.87, 367.9)], [], [(3, 2, 10, 11), (1, 0, 8, 9), (0, 7, 15, 8), (6, 5, 13, 14), (4, 3, 11, 12), (2, 1, 9, 10), (7, 6, 14, 15), (5, 4, 12, 13), (14, 13, 21, 22), (12, 11, 19, 20), (10, 9, 17, 18), (15, 14, 22, 23), (13, 12, 20, 21), (11, 10, 18, 19), (9, 8, 16, 17), (8, 15, 23, 16), (17, 16, 24, 25), (16, 23, 31, 24), (22, 21, 29, 30), (20, 19, 27, 28), (18, 17, 25, 26), (23, 22, 30, 31), (21, 20, 28, 29), (19, 18, 26, 27), (31, 30, 38, 39), (29, 28, 36, 37), (27, 26, 34, 35), (25, 24, 32, 33), (24, 31, 39, 32), (30, 29, 37, 38), (28, 27, 35, 36), (26, 25, 33, 34), (34, 33, 41, 42), (39, 38, 46, 47), (37, 36, 44, 45), (35, 34, 42, 43), (33, 32, 40, 41), (32, 39, 47, 40), (38, 37, 45, 46), (36, 35, 43, 44), (40, 47, 55, 48), (46, 45, 53, 54), (44, 43, 51, 52), (42, 41, 49, 50), (47, 46, 54, 55), (45, 44, 52, 53), (43, 42, 50, 51), (41, 40, 48, 49), (50, 49, 54, 53), (51, 50, 53, 52), (49, 48, 55, 54), (3, 6, 7, 2), (0, 1, 2, 7), (4, 5, 6, 3), (67, 66, 82, 83), (60, 59, 75, 76), (68, 67, 83, 84), (61, 60, 76, 77), (69, 68, 84, 85), (62, 61, 77, 78), (70, 69, 85, 86), (63, 62, 78, 79), (71, 70, 86, 87), (64, 63, 79, 80), (57, 56, 72, 73), (56, 71, 87, 72), (65, 64, 80, 81), (58, 57, 73, 74), (66, 65, 81, 82), (59, 58, 74, 75), (99, 98, 114, 115), (92, 91, 107, 108), (100, 99, 115, 116), (93, 92, 108, 109), (101, 100, 116, 117), (94, 93, 109, 110), (102, 101, 117, 118), (95, 94, 110, 111), (103, 102, 118, 119), (96, 95, 111, 112), (89, 88, 104, 105), (88, 103, 119, 104), (97, 96, 112, 113), (90, 89, 105, 106), (98, 97, 113, 114), (91, 90, 106, 107), (67, 131, 130, 66), (60, 124, 123, 59), (68, 132, 131, 67), (61, 125, 124, 60), (69, 133, 132, 68), (62, 126, 125, 61), (70, 134, 133, 69), (63, 127, 126, 62), (71, 135, 134, 70), (64, 128, 127, 63), (57, 121, 120, 56), (56, 120, 135, 71), (65, 129, 128, 64), (58, 122, 121, 57), (66, 130, 129, 65), (59, 123, 122, 58), (147, 163, 162, 146), (140, 156, 155, 139), (148, 164, 163, 147), (141, 157, 156, 140), (149, 165, 164, 148), (142, 158, 157, 141), (150, 166, 165, 149), (143, 159, 158, 142), (151, 167, 166, 150), (144, 160, 159, 143), (137, 153, 152, 136), (136, 152, 167, 151), (145, 161, 160, 144), (138, 154, 153, 137), (146, 162, 161, 145), (139, 155, 154, 138), (179, 195, 194, 178), (172, 188, 187, 171), (180, 196, 195, 179), (173, 189, 188, 172), (181, 197, 196, 180), (174, 190, 189, 173), (182, 198, 197, 181), (175, 191, 190, 174), (183, 199, 198, 182), (176, 192, 191, 175), (169, 185, 184, 168), (168, 184, 199, 183), (177, 193, 192, 176), (170, 186, 185, 169), (178, 194, 193, 177), (171, 187, 186, 170), (147, 146, 210, 211), (140, 139, 203, 204), (148, 147, 211, 212), (141, 140, 204, 205), (149, 148, 212, 213), (142, 141, 205, 206), (150, 149, 213, 214), (143, 142, 206, 207), (151, 150, 214, 215), (144, 143, 207, 208), (137, 136, 200, 201), (136, 151, 215, 200), (145, 144, 208, 209), (138, 137, 201, 202), (146, 145, 209, 210), (139, 138, 202, 203), (100, 101, 181, 180), (101, 102, 182, 181), (102, 103, 183, 182), (103, 88, 168, 183), (105, 104, 184, 185), (106, 105, 185, 186), (107, 106, 186, 187), (108, 107, 187, 188), (109, 108, 188, 189), (73, 72, 152, 153), (110, 109, 189, 190), (74, 73, 153, 154), (120, 121, 201, 200), (111, 110, 190, 191), (75, 74, 154, 155), (121, 122, 202, 201), (112, 111, 191, 192), (76, 75, 155, 156), (122, 123, 203, 202), (113, 112, 192, 193), (77, 76, 156, 157), (123, 124, 204, 203), (114, 113, 193, 194), (78, 77, 157, 158), (124, 125, 205, 204), (115, 114, 194, 195), (88, 89, 169, 168), (79, 78, 158, 159), (125, 126, 206, 205), (116, 115, 195, 196), (89, 90, 170, 169), (80, 79, 159, 160), (126, 127, 207, 206), (117, 116, 196, 197), (90, 91, 171, 170), (81, 80, 160, 161), (127, 128, 208, 207), (118, 117, 197, 198), (91, 92, 172, 171), (82, 81, 161, 162), (128, 129, 209, 208), (119, 118, 198, 199), (92, 93, 173, 172), (83, 82, 162, 163), (129, 130, 210, 209), (104, 119, 199, 184), (93, 94, 174, 173), (84, 83, 163, 164), (130, 131, 211, 210), (94, 95, 175, 174), (85, 84, 164, 165), (131, 132, 212, 211), (95, 96, 176, 175), (86, 85, 165, 166), (132, 133, 213, 212), (96, 97, 177, 176), (87, 86, 166, 167), (133, 134, 214, 213), (97, 98, 178, 177), (72, 87, 167, 152), (134, 135, 215, 214), (98, 99, 179, 178), (135, 120, 200, 215), (99, 100, 180, 179), (216, 218, 217, 361), (218, 220, 219, 217), (222, 221, 223, 374), (374, 223, 224, 225), (220, 225, 224, 219), (219, 224, 223, 217), (361, 217, 223, 221), (218, 374, 225, 220), (218, 216, 222, 374), (361, 221, 222, 216), (229, 228, 226, 227), (228, 229, 231, 230), (241, 233, 232, 373), (373, 234, 235, 241), (231, 235, 234, 230), (230, 234, 373, 228), (226, 228, 373, 232), (231, 229, 241, 235), (227, 233, 241, 229), (227, 226, 232, 233), (237, 238, 240, 239), (236, 244, 238, 237), (241, 242, 243, 252), (233, 241, 252, 250), (240, 243, 242, 239), (239, 242, 241, 237), (238, 252, 243, 240), (236, 233, 250, 244), (250, 252, 238, 244), (236, 237, 241, 233), (245, 247, 246, 244), (247, 249, 248, 246), (251, 250, 252, 253), (253, 252, 254, 255), (249, 255, 254, 248), (244, 250, 251, 245), (246, 248, 254, 252), (247, 253, 255, 249), (244, 246, 252, 250), (245, 251, 253, 247), (257, 259, 258, 256), (259, 261, 260, 258), (263, 262, 264, 265), (265, 264, 266, 267), (261, 267, 266, 260), (256, 262, 263, 257), (258, 260, 266, 264), (259, 265, 267, 261), (256, 258, 264, 262), (257, 263, 265, 259), (280, 270, 269, 279), (270, 272, 271, 269), (268, 273, 274, 275), (275, 274, 276, 277), (272, 277, 276, 271), (345, 336, 361, 360), (326, 283, 278, 216), (283, 319, 236, 278), (244, 236, 319, 282), (245, 244, 282, 281), (279, 245, 281, 280), (336, 326, 216, 361), (284, 234, 291, 287), (286, 285, 290, 294), (289, 293, 292, 288), (287, 291, 294, 290), (380, 377, 288, 292), (285, 284, 287, 290), (234, 286, 294, 291), (378, 381, 293, 289), (377, 378, 289, 288), (381, 380, 292, 293), (285, 286, 234, 284), (377, 380, 381, 378), (279, 273, 268, 280), (270, 275, 277, 272), (280, 268, 275, 270), (269, 271, 276, 274), (273, 279, 269, 274), (296, 298, 297, 295), (298, 300, 299, 297), (302, 301, 303, 304), (304, 303, 305, 306), (300, 306, 305, 299), (295, 301, 302, 296), (297, 299, 305, 303), (295, 297, 303, 301), (298, 304, 306, 300), (296, 302, 304, 298), (308, 310, 309, 307), (310, 312, 311, 309), (314, 313, 315, 316), (316, 315, 317, 318), (312, 318, 317, 311), (307, 313, 314, 308), (309, 311, 317, 315), (307, 309, 315, 313), (308, 314, 316, 310), (312, 310, 316, 318), (327, 321, 320, 376), (327, 376, 319, 283), (323, 379, 324, 325), (323, 331, 322, 379), (321, 325, 324, 320), (327, 323, 325, 321), (283, 331, 323, 327), (376, 320, 324, 379), (376, 379, 322, 319), (283, 319, 322, 331), (326, 328, 327, 283), (328, 330, 329, 327), (340, 331, 332, 333), (333, 332, 334, 335), (330, 335, 334, 329), (327, 329, 334, 332), (283, 327, 332, 331), (283, 331, 340, 326), (326, 340, 333, 328), (328, 333, 335, 330), (336, 346, 337, 326), (346, 339, 338, 337), (341, 340, 342, 350), (350, 342, 343, 344), (339, 344, 343, 338), (337, 338, 343, 342), (326, 337, 342, 340), (326, 340, 341, 336), (345, 353, 346, 336), (353, 348, 347, 346), (349, 341, 350, 357), (357, 350, 351, 352), (348, 352, 351, 347), (353, 357, 352, 348), (345, 349, 357, 353), (346, 347, 351, 350), (336, 346, 350, 341), (336, 341, 349, 345), (360, 354, 353, 345), (354, 356, 355, 353), (366, 349, 357, 367), (367, 357, 358, 359), (356, 359, 358, 355), (345, 349, 366, 360), (354, 367, 359, 356), (360, 366, 367, 354), (353, 355, 358, 357), (361, 363, 362, 360), (363, 365, 364, 362), (221, 366, 367, 223), (223, 367, 368, 369), (365, 369, 368, 364), (365, 363, 223, 369), (361, 221, 223, 363), (360, 366, 221, 361), (362, 364, 368, 367), (360, 362, 367, 366), (278, 370, 371, 216), (370, 284, 372, 371), (232, 222, 374, 373), (373, 374, 286, 234), (371, 372, 286, 374), (371, 374, 222, 216), (216, 222, 232, 278), (284, 370, 373, 234), (278, 232, 373, 370), (319, 376, 375, 282), (376, 378, 377, 375), (322, 314, 316, 379), (379, 316, 380, 381), (377, 380, 316, 375), (282, 375, 316, 314), (282, 314, 322, 319), (376, 379, 381, 378), (386, 393, 395, 384), (396, 383, 385, 394), (384, 395, 397, 382), (394, 385, 387, 392), (392, 387, 389, 390), (390, 389, 391, 388), (388, 391, 393, 386), (382, 397, 383, 396), (397, 395, 404, 405), (395, 393, 403, 404), (389, 387, 400, 401), (387, 385, 399, 400), (393, 391, 402, 403), (385, 383, 398, 399), (383, 397, 405, 398), (391, 389, 401, 402), (415, 414, 411, 412), (417, 416, 409, 410), (419, 418, 407, 408), (421, 420, 413, 406), (420, 415, 412, 413), (414, 417, 410, 411), (416, 419, 408, 409), (418, 421, 406, 407), (399, 398, 421, 418), (401, 400, 419, 416), (403, 402, 417, 414), (405, 404, 415, 420), (398, 405, 420, 421), (400, 399, 418, 419), (402, 401, 416, 417), (404, 403, 414, 415), (409, 408, 424, 425), (407, 406, 422, 423), (412, 411, 427, 428), (410, 409, 425, 426), (408, 407, 423, 424), (406, 413, 429, 422), (413, 412, 428, 429), (411, 410, 426, 427), (434, 441, 443, 432), (444, 431, 433, 442), (432, 443, 445, 430), (442, 433, 435, 440), (440, 435, 437, 438), (438, 437, 439, 436), (436, 439, 441, 434), (430, 445, 431, 444), (445, 443, 452, 453), (443, 441, 451, 452), (437, 435, 448, 449), (435, 433, 447, 448), (441, 439, 450, 451), (433, 431, 446, 447), (431, 445, 453, 446), (439, 437, 449, 450), (463, 462, 459, 460), (465, 464, 457, 458), (467, 466, 455, 456), (469, 468, 461, 454), (468, 463, 460, 461), (462, 465, 458, 459), (464, 467, 456, 457), (466, 469, 454, 455), (447, 446, 469, 466), (449, 448, 467, 464), (451, 450, 465, 462), (453, 452, 463, 468), (446, 453, 468, 469), (448, 447, 466, 467), (450, 449, 464, 465), (452, 451, 462, 463), (457, 456, 472, 473), (455, 454, 470, 471), (460, 459, 475, 476), (458, 457, 473, 474), (456, 455, 471, 472), (454, 461, 477, 470), (461, 460, 476, 477), (459, 458, 474, 475)])
me_circle_009.polygons.foreach_set('use_smooth', [True] * 467)
me_circle_009.use_remesh_preserve_volume = False
me_circle_009.use_remesh_preserve_attributes = False
me_circle_009.use_mirror_vertex_groups = False
me_circle_009.update()

# ---- objects
ob_naru = bpy.data.objects.new('Naru', me_circle_002)
ob_kahvanp = bpy.data.objects.new('Kahvanpää', me_sphere)
ob_kanki = bpy.data.objects.new('Kanki', me_circle_014)
ob_lankut = bpy.data.objects.new('Lankut', me_plane_006)
ob_katto = bpy.data.objects.new('Katto', me_plane_005)
ob_kaivo = bpy.data.objects.new('Kaivo', me_circle)
ob_tuet = bpy.data.objects.new('Tuet', me_plane_003)
ob_koukku = bpy.data.objects.new('Koukku', me_plane)
ob_puut = bpy.data.objects.new('Puut', me_circle_009)

# ---- transforms, parenting, visibility, modifiers, constraints
ob_naru.location = (1.037, 6.638, 138.8)
ob_naru.scale = (0.01015, 0.01015, 0.01015)
ob_naru.lineart.crease_threshold = 0.0
ob_kahvanp.location = (52.78, -149.7, 135.7)
ob_kahvanp.scale = (0.04228, 0.04228, 0.04228)
ob_kahvanp.lineart.crease_threshold = 0.0
ob_kanki.location = (0.0, -62.78, 135.3)
ob_kanki.rotation_euler = (1.571, 1.571, 0.0)
ob_kanki.scale = (0.06593, 0.06593, 0.06593)
ob_kanki.lineart.crease_threshold = 0.0
_m = ob_kanki.modifiers.new('Auto Smooth', 'NODES')
_m.node_group = ng_auto_smooth
_gi = [s.identifier for s in ng_auto_smooth.interface.items_tree if s.item_type == 'SOCKET' and s.in_out == 'INPUT']
_m[_gi[1]] = 1.047  # Angle
ob_lankut.location = (0.0, -101.1, 156.1)
ob_lankut.rotation_euler = (1.571, 0.0, 0.0)
ob_lankut.lineart.crease_threshold = 0.0
ob_katto.location = (0.0, 0.0, 208.3)
ob_katto.lineart.crease_threshold = 0.0
ob_kaivo.location = (0.0, 0.0, 0.0)
ob_kaivo.scale = (0.7686, 0.7686, 0.7686)
ob_kaivo.lineart.crease_threshold = 0.0
_m = ob_kaivo.modifiers.new('Auto Smooth', 'NODES')
_m.node_group = ng_auto_smooth
_gi = [s.identifier for s in ng_auto_smooth.interface.items_tree if s.item_type == 'SOCKET' and s.in_out == 'INPUT']
_m[_gi[1]] = 1.047  # Angle
ob_tuet.location = (0.0, 64.64, 134.0)
ob_tuet.scale = (0.07628, 0.07628, 0.07628)
ob_tuet.lineart.crease_threshold = 0.0
ob_koukku.location = (7.692, -10.42, 111.4)
ob_koukku.rotation_euler = (1.571, 0.0, 0.0)
ob_koukku.scale = (0.05827, 0.05827, 0.05827)
ob_koukku.lineart.crease_threshold = 0.0
_m = ob_koukku.modifiers.new('Auto Smooth', 'NODES')
_m.node_group = ng_auto_smooth
_gi = [s.identifier for s in ng_auto_smooth.interface.items_tree if s.item_type == 'SOCKET' and s.in_out == 'INPUT']
_m[_gi[1]] = 1.047  # Angle
ob_puut.location = (7.638, -10.32, 81.99)
ob_puut.scale = (0.075, 0.075, 0.075)
ob_puut.lineart.crease_threshold = 0.0
_m = ob_puut.modifiers.new('Auto Smooth', 'NODES')
_m.node_group = ng_auto_smooth
_gi = [s.identifier for s in ng_auto_smooth.interface.items_tree if s.item_type == 'SOCKET' and s.in_out == 'INPUT']
_m[_gi[1]] = 1.047  # Angle

# ---- collection membership
col_collection_1.objects.link(ob_naru)
col_collection_1.objects.link(ob_kahvanp)
col_collection_1.objects.link(ob_kanki)
col_collection_1.objects.link(ob_lankut)
col_collection_1.objects.link(ob_katto)
col_collection_1.objects.link(ob_kaivo)
col_collection_1.objects.link(ob_tuet)
col_collection_1.objects.link(ob_koukku)
col_collection_1.objects.link(ob_puut)

# ---- scene / render settings (as saved in the file)
scene.frame_start = 1; scene.frame_end = 250; scene.frame_set(1)
scene.render.engine = 'BLENDER_EEVEE_NEXT'
scene.render.resolution_percentage = 50
scene.render.dither_intensity = 0.0
scene.cycles.use_denoising = False
scene.cycles.samples = 128
scene.cycles.sampling_pattern = 'TABULATED_SOBOL'
scene.cycles.light_sampling_threshold = 0.0
scene.cycles.use_adaptive_sampling = False
scene.cycles.use_light_tree = False
scene.cycles.blur_glossy = 0.0
scene.cycles.sample_clamp_indirect = 0.0
scene.view_settings.view_transform = 'Standard'
scene.unit_settings.scale_length = 0.01
bpy.context.view_layer.update()

# ---- added for rendering (the .blend has no active camera and no usable light): camera, sun
cam_auto = bpy.data.cameras.new('AutoCamera')
cam_auto.lens = 50.0
cam_auto.sensor_width = 36.0
cam_auto.clip_end = 6334.91
ob_auto_camera = bpy.data.objects.new('AutoCamera', cam_auto)
scene.collection.objects.link(ob_auto_camera)
ob_auto_camera.location = (360.965, -459.079, 392.911)
ob_auto_camera.rotation_euler = (1.09748, -7.21219e-08, 0.694738)
scene.camera = ob_auto_camera
light_auto_sun = bpy.data.lights.new('AutoSun', 'SUN')
light_auto_sun.energy = 3.0
light_auto_sun.angle = 0.0523599
ob_auto_sun = bpy.data.objects.new('AutoSun', light_auto_sun)
scene.collection.objects.link(ob_auto_sun)
ob_auto_sun.rotation_euler = (0.872665, 0.174533, 0.523599)
bpy.context.view_layer.update()
